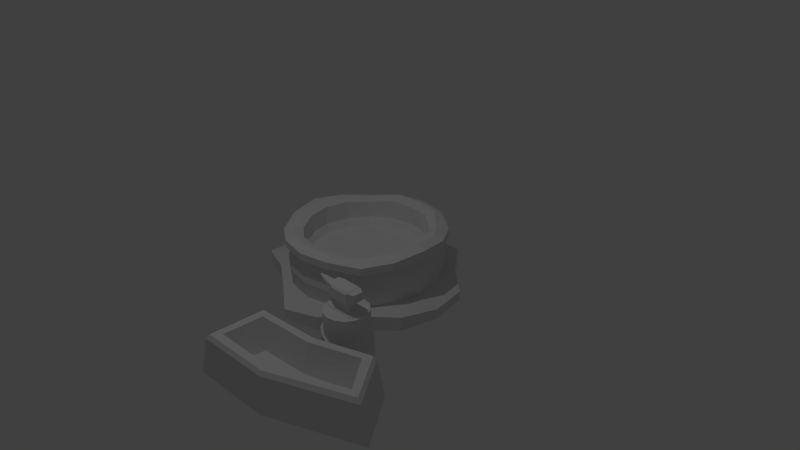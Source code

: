 # Source: forge2.blend  (saved by Blender 2.75.0; exported with 4.5.12 LTS)
import bpy
from mathutils import Matrix  # noqa: F401  (used for matrix-valued properties, if any)

bpy.ops.wm.read_factory_settings(use_empty=True)
scene = bpy.context.scene
scene.name = 'Scene'

# ---- collections
col_collection_1 = bpy.data.collections.new('Collection 1'); scene.collection.children.link(col_collection_1)

# ---- materials (node trees are filled in below, after node groups)
mat_forge_mat = bpy.data.materials.new('forge-mat')
mat_forge_mat.alpha_threshold = 0.0
mat_forge_mat.use_transparent_shadow = False
mat_forge_mat.roughness = 0.5
mat_forge_mat.line_color = (0.0, 0.0, 0.0, 1.0)

# ---- material node trees

# ---- world
world_world = bpy.data.worlds.new('World'); scene.world = world_world
world_world.color = (0.05088, 0.05088, 0.05088)
world_world.use_sun_shadow = False
world_world.sun_shadow_jitter_overblur = 0.0
world_world.cycles.sampling_method = 'MANUAL'
world_world.cycles.sample_map_resolution = 256

# ---- cameras
cam_camera = bpy.data.cameras.new('Camera')
cam_camera.clip_end = 100.0
cam_camera.lens = 35.0
cam_camera.sensor_width = 32.0
cam_camera.sensor_height = 18.0
cam_camera.ortho_scale = 7.314
cam_camera.dof.focus_distance = 0.0
cam_camera.dof.aperture_fstop = 128.0

# ---- lights
light_lamp = bpy.data.lights.new('Lamp', 'POINT')
light_lamp.transmission_factor = 0.0
light_lamp.cutoff_distance = 30.0
light_lamp.energy = 100.0
light_lamp.shadow_buffer_clip_start = 1.001
light_lamp.shadow_soft_size = 0.1
light_lamp.shadow_maximum_resolution = 0.006
light_lamp.use_absolute_resolution = True
light_lamp.cycles.use_multiple_importance_sampling = False

# ---- meshes
me_cube_005 = bpy.data.meshes.new('Cube.005')
me_cube_005.from_pydata([(-1.028, 0.425, -0.336), (-1.028, 0.425, 0.2983), (-1.028, 0.425, 0.2983), (-0.7851, 0.7881, -0.336), (-0.7851, 0.7881, 0.2526), (-0.7851, 0.7881, 0.2526), (-0.422, 1.031, -0.336), (-0.422, 1.031, 0.2983), (-0.422, 1.031, 0.2983), (-1.019, 0.4465, -0.01882), (-0.8248, 0.8278, -0.01882), (-0.4435, 1.083, -0.01882), (-1.118, 0.4623, 0.3592), (-0.8541, 0.8571, 0.3135), (-0.4593, 1.121, 0.3592), (-1.118, 0.4623, 0.4677), (-0.8541, 0.8571, 0.422), (-0.4593, 1.121, 0.4677), (-0.8328, 0.3484, 0.4677), (-0.8328, 0.3484, 0.4677), (-0.6683, 0.6366, 0.422), (-0.6683, 0.6366, 0.422), (-0.3454, 0.8755, 0.4677), (-0.3454, 0.8755, 0.4677), (-0.7753, 0.3245, 0.06732), (-0.7753, 0.3245, 0.06732), (-0.5995, 0.6025, 0.06732), (-0.5995, 0.6025, 0.06732), (-0.3216, 0.7882, 0.06732), (-0.3216, 0.7882, 0.06732), (-0.3506, 0.8584, 0.1754), (-0.6532, 0.6562, 0.1754), (-0.8455, 0.3536, 0.1754), (-0.9803, 0.4053, 0.519), (-0.724, 0.7319, 0.4733), (-0.4024, 1.013, 0.519), (0.006315, 1.116, -0.336), (0.006315, 1.116, 0.2983), (0.006315, 1.116, 0.2983), (1.04, 0.425, -0.336), (1.04, 0.425, 0.2983), (1.04, 0.425, 0.2983), (0.7978, 0.7881, -0.336), (0.7978, 0.7881, 0.2526), (0.7978, 0.7881, 0.2526), (0.4346, 1.031, -0.336), (0.4346, 1.031, 0.2983), (0.4346, 1.031, 0.2983), (0.006315, 1.172, -0.01882), (1.032, 0.4465, -0.01882), (0.8375, 0.8278, -0.01882), (0.4561, 1.083, -0.01882), (0.006315, 1.213, 0.3592), (1.131, 0.4623, 0.3592), (0.8667, 0.8571, 0.3135), (0.472, 1.121, 0.3592), (0.006315, 1.213, 0.4677), (1.131, 0.4623, 0.4677), (0.8667, 0.8571, 0.422), (0.472, 1.121, 0.4677), (0.006315, 0.9157, 0.4677), (0.006315, 0.9157, 0.4677), (0.8455, 0.3484, 0.4677), (0.8455, 0.3484, 0.4677), (0.681, 0.6366, 0.422), (0.681, 0.6366, 0.422), (0.358, 0.8755, 0.4677), (0.358, 0.8755, 0.4677), (0.006315, 0.8534, 0.06732), (0.006315, 0.8534, 0.06732), (0.7879, 0.3245, 0.06732), (0.7879, 0.3245, 0.06732), (0.6121, 0.6025, 0.06732), (0.6121, 0.6025, 0.06732), (0.3342, 0.7882, 0.06732), (0.3342, 0.7882, 0.06732), (0.006315, 0.9294, 0.1754), (0.3633, 0.8584, 0.1754), (0.6659, 0.6562, 0.1754), (0.8581, 0.3536, 0.1754), (0.006315, 1.065, 0.519), (0.993, 0.4053, 0.519), (0.7366, 0.7319, 0.4733), (0.415, 1.013, 0.519), (-1.113, -0.003341, -0.336), (-1.113, -0.003341, 0.2983), (-1.113, -0.003341, 0.2983), (-1.028, -0.4317, -0.336), (-1.028, -0.4317, 0.2983), (-1.028, -0.4317, 0.2983), (-0.7851, -0.7948, -0.336), (-0.7851, -0.7948, 0.2526), (-0.7851, -0.7948, 0.2526), (-0.422, -1.037, -0.336), (-0.422, -1.037, 0.2983), (-0.422, -1.037, 0.2983), (-1.169, -0.003341, -0.01882), (-1.019, -0.4532, -0.01882), (-0.8248, -0.8345, -0.01882), (-0.4435, -1.089, -0.01882), (-1.211, -0.003341, 0.3592), (-1.118, -0.469, 0.3592), (-0.8541, -0.8638, 0.3135), (-0.4593, -1.128, 0.3592), (-1.211, -0.003341, 0.5134), (-1.118, -0.469, 0.4677), (-0.8541, -0.8638, 0.422), (-0.4593, -1.128, 0.4677), (-0.9127, -0.003341, 0.4677), (-0.9127, -0.003341, 0.4677), (-0.8328, -0.355, 0.4677), (-0.8328, -0.355, 0.4677), (-0.6683, -0.6433, 0.422), (-0.6683, -0.6433, 0.422), (-0.3454, -0.8822, 0.4677), (-0.3454, -0.8822, 0.4677), (-0.8505, -0.003341, 0.06732), (-0.8505, -0.003341, 0.06732), (-0.7753, -0.3312, 0.06732), (-0.7753, -0.3312, 0.06732), (-0.5995, -0.6092, 0.06732), (-0.5995, -0.6092, 0.06732), (-0.3216, -0.7949, 0.06732), (-0.3216, -0.7949, 0.06732), (-0.3506, -0.8651, 0.1754), (-0.6532, -0.6629, 0.1754), (-0.8455, -0.3603, 0.1754), (-0.9264, -0.003341, 0.1754), (-1.062, -0.003341, 0.5647), (-0.9803, -0.412, 0.519), (-0.724, -0.7386, 0.4733), (-0.4024, -1.02, 0.519), (0.006315, -1.123, -0.336), (0.006315, -1.123, 0.2983), (0.006315, -1.123, 0.2983), (1.126, -0.003341, -0.336), (1.126, -0.003341, 0.2983), (1.126, -0.003341, 0.2983), (1.04, -0.4317, -0.336), (1.04, -0.4317, 0.2983), (1.04, -0.4317, 0.2983), (0.7978, -0.7948, -0.336), (0.7978, -0.7948, 0.2526), (0.7978, -0.7948, 0.2526), (0.4346, -1.037, -0.336), (0.4346, -1.037, 0.2983), (0.4346, -1.037, 0.2983), (0.006315, -1.179, -0.01882), (1.182, -0.003341, -0.01882), (1.032, -0.4532, -0.01882), (0.8375, -0.8345, -0.01882), (0.4561, -1.089, -0.01882), (0.006315, -1.22, 0.3592), (1.223, -0.003341, 0.3592), (1.131, -0.469, 0.3592), (0.8667, -0.8638, 0.3135), (0.472, -1.128, 0.3592), (0.006315, -1.22, 0.4677), (1.223, -0.003341, 0.5134), (1.131, -0.469, 0.4677), (0.8667, -0.8638, 0.422), (0.472, -1.128, 0.4677), (0.006315, -0.9224, 0.4677), (0.006315, -0.9224, 0.4677), (0.9253, -0.003341, 0.4677), (0.9253, -0.003341, 0.4677), (0.8455, -0.355, 0.4677), (0.8455, -0.355, 0.4677), (0.681, -0.6433, 0.422), (0.681, -0.6433, 0.422), (0.358, -0.8822, 0.4677), (0.358, -0.8822, 0.4677), (0.006315, -0.8601, 0.06732), (0.006315, -0.8601, 0.06732), (0.8631, -0.003341, 0.06732), (0.8631, -0.003341, 0.06732), (0.7879, -0.3312, 0.06732), (0.7879, -0.3312, 0.06732), (0.6121, -0.6092, 0.06732), (0.6121, -0.6092, 0.06732), (0.3342, -0.7949, 0.06732), (0.3342, -0.7949, 0.06732), (0.006315, -0.9361, 0.1754), (0.3633, -0.8651, 0.1754), (0.6659, -0.6629, 0.1754), (0.8581, -0.3603, 0.1754), (0.9391, -0.003341, 0.1754), (0.006315, -1.071, 0.519), (1.074, -0.003341, 0.5647), (0.993, -0.412, 0.519), (0.7366, -0.7386, 0.4733), (0.415, -1.02, 0.519), (0.006315, -0.003341, -0.01583), (-0.01196, 1.492, -0.4393), (-0.01196, 1.492, -0.2847), (0.5691, 1.376, -0.4393), (0.5691, 1.376, -0.2265), (0.9423, 0.9166, -0.4393), (0.9423, 0.9166, -0.2265), (1.391, 0.5543, -0.4393), (1.391, 0.5543, -0.2919), (1.506, -0.02675, -0.4393), (1.506, -0.02675, -0.2919), (1.391, -0.6078, -0.4393), (1.391, -0.6078, -0.2265), (1.007, -0.9593, -0.4393), (1.007, -0.9593, -0.2265), (0.5691, -1.43, -0.4393), (0.5691, -1.43, -0.2265), (-0.01196, -1.545, -0.4393), (-0.01196, -1.545, -0.304), (-0.4519, -1.234, -0.4393), (-0.4519, -1.234, -0.304), (-0.9445, -0.905, -0.4393), (-0.9445, -0.905, -0.2265), (-1.523, -0.6838, -0.4393), (-1.523, -0.6838, -0.2752), (-1.53, -0.02675, -0.4393), (-1.53, -0.02675, -0.2752), (-1.415, 0.5543, -0.4393), (-1.415, 0.5543, -0.2752), (-0.9662, 0.8841, -0.4393), (-0.9662, 0.8841, -0.2265), (-0.8209, 1.365, -0.4393), (-0.8209, 1.365, -0.2847)], [], [(96, 85, 1), (96, 1, 9), (9, 1, 4), (9, 4, 10), (11, 7, 37), (11, 37, 48), (10, 4, 7), (10, 7, 11), (3, 10, 11), (3, 11, 6), (6, 11, 48), (6, 48, 36), (0, 9, 10), (0, 10, 3), (9, 0, 84), (9, 84, 96), (8, 5, 13), (8, 13, 14), (2, 86, 100), (2, 100, 12), (38, 8, 14), (38, 14, 52), (5, 2, 12), (5, 12, 13), (52, 14, 17), (52, 17, 56), (13, 12, 15), (13, 15, 16), (14, 13, 16), (14, 16, 17), (12, 100, 104), (12, 104, 15), (128, 33, 15), (128, 15, 104), (33, 34, 16), (33, 16, 15), (34, 35, 17), (34, 17, 16), (35, 80, 56), (35, 56, 17), (68, 28, 192), (28, 26, 24), (24, 116, 192), (28, 24, 192), (76, 30, 29), (76, 29, 69), (31, 32, 25), (31, 25, 27), (30, 31, 27), (30, 27, 29), (32, 127, 117), (32, 117, 25), (18, 108, 127), (18, 127, 32), (22, 20, 31), (22, 31, 30), (20, 18, 32), (20, 32, 31), (60, 22, 30), (60, 30, 76), (23, 61, 80), (23, 80, 35), (21, 23, 35), (21, 35, 34), (19, 21, 34), (19, 34, 33), (109, 19, 33), (109, 33, 128), (148, 49, 40), (148, 40, 136), (49, 50, 43), (49, 43, 40), (51, 48, 37), (51, 37, 46), (50, 51, 46), (50, 46, 43), (42, 45, 51), (42, 51, 50), (45, 36, 48), (45, 48, 51), (39, 42, 50), (39, 50, 49), (135, 39, 49), (135, 49, 148), (47, 55, 54), (47, 54, 44), (41, 53, 153), (41, 153, 137), (38, 52, 55), (38, 55, 47), (44, 54, 53), (44, 53, 41), (52, 56, 59), (52, 59, 55), (54, 58, 57), (54, 57, 53), (55, 59, 58), (55, 58, 54), (53, 57, 158), (53, 158, 153), (188, 158, 57), (188, 57, 81), (81, 57, 58), (81, 58, 82), (82, 58, 59), (82, 59, 83), (83, 59, 56), (83, 56, 80), (68, 192, 74), (192, 174, 70), (70, 72, 74), (192, 70, 74), (76, 69, 75), (76, 75, 77), (78, 73, 71), (78, 71, 79), (77, 75, 73), (77, 73, 78), (79, 71, 175), (79, 175, 186), (62, 79, 186), (62, 186, 164), (66, 77, 78), (66, 78, 64), (64, 78, 79), (64, 79, 62), (60, 76, 77), (60, 77, 66), (67, 83, 80), (67, 80, 61), (65, 82, 83), (65, 83, 67), (63, 81, 82), (63, 82, 65), (165, 188, 81), (165, 81, 63), (96, 97, 88), (96, 88, 85), (97, 98, 91), (97, 91, 88), (99, 147, 133), (99, 133, 94), (98, 99, 94), (98, 94, 91), (90, 93, 99), (90, 99, 98), (93, 132, 147), (93, 147, 99), (87, 90, 98), (87, 98, 97), (84, 87, 97), (84, 97, 96), (95, 103, 102), (95, 102, 92), (89, 101, 100), (89, 100, 86), (134, 152, 103), (134, 103, 95), (92, 102, 101), (92, 101, 89), (152, 157, 107), (152, 107, 103), (102, 106, 105), (102, 105, 101), (103, 107, 106), (103, 106, 102), (101, 105, 104), (101, 104, 100), (128, 104, 105), (128, 105, 129), (129, 105, 106), (129, 106, 130), (130, 106, 107), (130, 107, 131), (131, 107, 157), (131, 157, 187), (172, 192, 122), (192, 116, 118), (118, 120, 122), (192, 118, 122), (182, 173, 123), (182, 123, 124), (125, 121, 119), (125, 119, 126), (124, 123, 121), (124, 121, 125), (126, 119, 117), (126, 117, 127), (110, 126, 127), (110, 127, 108), (114, 124, 125), (114, 125, 112), (112, 125, 126), (112, 126, 110), (162, 182, 124), (162, 124, 114), (115, 131, 187), (115, 187, 163), (113, 130, 131), (113, 131, 115), (111, 129, 130), (111, 130, 113), (109, 128, 129), (109, 129, 111), (148, 136, 139), (148, 139, 149), (149, 139, 142), (149, 142, 150), (151, 145, 133), (151, 133, 147), (150, 142, 145), (150, 145, 151), (141, 150, 151), (141, 151, 144), (144, 151, 147), (144, 147, 132), (138, 149, 150), (138, 150, 141), (135, 148, 149), (135, 149, 138), (146, 143, 155), (146, 155, 156), (140, 137, 153), (140, 153, 154), (134, 146, 156), (134, 156, 152), (143, 140, 154), (143, 154, 155), (152, 156, 161), (152, 161, 157), (155, 154, 159), (155, 159, 160), (156, 155, 160), (156, 160, 161), (154, 153, 158), (154, 158, 159), (188, 189, 159), (188, 159, 158), (189, 190, 160), (189, 160, 159), (190, 191, 161), (190, 161, 160), (191, 187, 157), (191, 157, 161), (172, 180, 192), (180, 178, 176), (176, 174, 192), (180, 176, 192), (182, 183, 181), (182, 181, 173), (184, 185, 177), (184, 177, 179), (183, 184, 179), (183, 179, 181), (185, 186, 175), (185, 175, 177), (166, 164, 186), (166, 186, 185), (170, 168, 184), (170, 184, 183), (168, 166, 185), (168, 185, 184), (162, 170, 183), (162, 183, 182), (171, 163, 187), (171, 187, 191), (169, 171, 191), (169, 191, 190), (167, 169, 190), (167, 190, 189), (165, 167, 189), (165, 189, 188), (193, 194, 196), (193, 196, 195), (195, 196, 198), (195, 198, 197), (197, 198, 200), (197, 200, 199), (199, 200, 202), (199, 202, 201), (201, 202, 204), (201, 204, 203), (203, 204, 206), (203, 206, 205), (205, 206, 208), (205, 208, 207), (207, 208, 210), (207, 210, 209), (209, 210, 212), (209, 212, 211), (211, 212, 214), (211, 214, 213), (213, 214, 216), (213, 216, 215), (215, 216, 218), (215, 218, 217), (217, 218, 220), (217, 220, 219), (219, 220, 222), (219, 222, 221), (222, 220, 214), (220, 218, 216), (220, 216, 214), (223, 224, 194), (223, 194, 193), (221, 222, 224), (221, 224, 223), (196, 194, 198), (194, 224, 222), (194, 222, 198), (206, 212, 210), (206, 210, 208), (198, 222, 214), (198, 214, 212), (200, 198, 202), (198, 206, 204), (198, 204, 202), (206, 198, 212)])
_uv = me_cube_005.uv_layers.new(name='UVMap')
_uv.uv.foreach_set('vector', [0.0955, 0.5818, 0.166, 0.5851, 0.1647, 0.6808, 0.0955, 0.5818, 0.1647, 0.6808, 0.09514, 0.6855, 0.09514, 0.6855, 0.1647, 0.6808, 0.1542, 0.7767, 0.09514, 0.6855, 0.1542, 0.7767, 0.09424, 0.777, 0.09488, 0.873, 0.1642, 0.8727, 0.166, 0.9686, 0.09488, 0.873, 0.166, 0.9686, 0.09537, 0.9724, 0.09424, 0.777, 0.1542, 0.7767, 0.1642, 0.8727, 0.09424, 0.777, 0.1642, 0.8727, 0.09488, 0.873, 0.02571, 0.7758, 0.09424, 0.777, 0.09488, 0.873, 0.02571, 0.7758, 0.09488, 0.873, 0.02464, 0.8721, 0.02464, 0.8721, 0.09488, 0.873, 0.09537, 0.9724, 0.02464, 0.8721, 0.09537, 0.9724, 0.02304, 0.9695, 0.02584, 0.6804, 0.09514, 0.6855, 0.09424, 0.777, 0.02584, 0.6804, 0.09424, 0.777, 0.02571, 0.7758, 0.09514, 0.6855, 0.02584, 0.6804, 0.02503, 0.5848, 0.09514, 0.6855, 0.02503, 0.5848, 0.0955, 0.5818, 0.3215, 0.4861, 0.2253, 0.4997, 0.2241, 0.476, 0.3215, 0.4861, 0.2241, 0.476, 0.3182, 0.461, 0.1279, 0.4962, 0.02718, 0.4955, 0.02325, 0.4683, 0.1279, 0.4962, 0.02325, 0.4683, 0.128, 0.471, 0.418, 0.4699, 0.3215, 0.4861, 0.3182, 0.461, 0.418, 0.4699, 0.3182, 0.461, 0.418, 0.4442, 0.2253, 0.4997, 0.1279, 0.4962, 0.128, 0.471, 0.2253, 0.4997, 0.128, 0.471, 0.2241, 0.476, 0.418, 0.4442, 0.3182, 0.461, 0.3155, 0.4391, 0.418, 0.4442, 0.3155, 0.4391, 0.4134, 0.4196, 0.2241, 0.476, 0.128, 0.471, 0.1276, 0.4483, 0.2241, 0.476, 0.1276, 0.4483, 0.2229, 0.4534, 0.3182, 0.461, 0.2241, 0.476, 0.2229, 0.4534, 0.3182, 0.461, 0.2229, 0.4534, 0.3155, 0.4391, 0.128, 0.471, 0.02325, 0.4683, 0.02546, 0.4311, 0.128, 0.471, 0.02546, 0.4311, 0.1276, 0.4483, 0.03783, 0.3968, 0.13, 0.4161, 0.1276, 0.4483, 0.03783, 0.3968, 0.1276, 0.4483, 0.02546, 0.4311, 0.13, 0.4161, 0.2219, 0.4119, 0.2229, 0.4534, 0.13, 0.4161, 0.2229, 0.4534, 0.1276, 0.4483, 0.2219, 0.4119, 0.3141, 0.413, 0.3155, 0.4391, 0.2219, 0.4119, 0.3155, 0.4391, 0.2229, 0.4534, 0.3141, 0.413, 0.3991, 0.3864, 0.4134, 0.4196, 0.3141, 0.413, 0.4134, 0.4196, 0.3155, 0.4391, 0.5797, 0.5224, 0.5291, 0.5125, 0.5797, 0.3897, 0.5291, 0.5125, 0.4862, 0.484, 0.4589, 0.4412, 0.4589, 0.4412, 0.447, 0.3907, 0.5797, 0.3897, 0.5291, 0.5125, 0.4589, 0.4412, 0.5797, 0.3897, 0.2205, 0.5752, 0.2829, 0.5659, 0.2851, 0.5885, 0.2205, 0.5752, 0.2851, 0.5885, 0.2268, 0.5982, 0.3441, 0.5635, 0.4047, 0.5666, 0.4024, 0.5893, 0.3441, 0.5635, 0.4024, 0.5893, 0.3442, 0.5869, 0.2829, 0.5659, 0.3441, 0.5635, 0.3442, 0.5869, 0.2829, 0.5659, 0.3442, 0.5869, 0.2851, 0.5885, 0.4047, 0.5666, 0.4681, 0.5756, 0.4615, 0.5987, 0.4047, 0.5666, 0.4615, 0.5987, 0.4024, 0.5893, 0.4091, 0.5155, 0.474, 0.5226, 0.4681, 0.5756, 0.4091, 0.5155, 0.4681, 0.5756, 0.4047, 0.5666, 0.2759, 0.5155, 0.3485, 0.5198, 0.3441, 0.5635, 0.2759, 0.5155, 0.3441, 0.5635, 0.2829, 0.5659, 0.3485, 0.5198, 0.4091, 0.5155, 0.4047, 0.5666, 0.3485, 0.5198, 0.4047, 0.5666, 0.3441, 0.5635, 0.2138, 0.5239, 0.2759, 0.5155, 0.2829, 0.5659, 0.2138, 0.5239, 0.2829, 0.5659, 0.2205, 0.5752, 0.3076, 0.3796, 0.384, 0.3538, 0.3991, 0.3864, 0.3076, 0.3796, 0.3991, 0.3864, 0.3141, 0.413, 0.2141, 0.3856, 0.3076, 0.3796, 0.3141, 0.413, 0.2141, 0.3856, 0.3141, 0.413, 0.2219, 0.4119, 0.1366, 0.3799, 0.2141, 0.3856, 0.2219, 0.4119, 0.1366, 0.3799, 0.2219, 0.4119, 0.13, 0.4161, 0.05534, 0.3593, 0.1366, 0.3799, 0.13, 0.4161, 0.05534, 0.3593, 0.13, 0.4161, 0.03783, 0.3968, 0.0955, 0.5818, 0.09514, 0.6855, 0.1647, 0.6808, 0.0955, 0.5818, 0.1647, 0.6808, 0.166, 0.5851, 0.09514, 0.6855, 0.09424, 0.777, 0.1542, 0.7767, 0.09514, 0.6855, 0.1542, 0.7767, 0.1647, 0.6808, 0.09488, 0.873, 0.09537, 0.9724, 0.166, 0.9686, 0.09488, 0.873, 0.166, 0.9686, 0.1642, 0.8727, 0.09424, 0.777, 0.09488, 0.873, 0.1642, 0.8727, 0.09424, 0.777, 0.1642, 0.8727, 0.1542, 0.7767, 0.02571, 0.7758, 0.02464, 0.8721, 0.09488, 0.873, 0.02571, 0.7758, 0.09488, 0.873, 0.09424, 0.777, 0.02464, 0.8721, 0.02304, 0.9695, 0.09537, 0.9724, 0.02464, 0.8721, 0.09537, 0.9724, 0.09488, 0.873, 0.02584, 0.6804, 0.02571, 0.7758, 0.09424, 0.777, 0.02584, 0.6804, 0.09424, 0.777, 0.09514, 0.6855, 0.02503, 0.5848, 0.02584, 0.6804, 0.09514, 0.6855, 0.02503, 0.5848, 0.09514, 0.6855, 0.0955, 0.5818, 0.3215, 0.4861, 0.3182, 0.461, 0.2241, 0.476, 0.3215, 0.4861, 0.2241, 0.476, 0.2253, 0.4997, 0.1279, 0.4962, 0.128, 0.471, 0.02325, 0.4683, 0.1279, 0.4962, 0.02325, 0.4683, 0.02718, 0.4955, 0.418, 0.4699, 0.418, 0.4442, 0.3182, 0.461, 0.418, 0.4699, 0.3182, 0.461, 0.3215, 0.4861, 0.2253, 0.4997, 0.2241, 0.476, 0.128, 0.471, 0.2253, 0.4997, 0.128, 0.471, 0.1279, 0.4962, 0.418, 0.4442, 0.4134, 0.4196, 0.3155, 0.4391, 0.418, 0.4442, 0.3155, 0.4391, 0.3182, 0.461, 0.2241, 0.476, 0.2229, 0.4534, 0.1276, 0.4483, 0.2241, 0.476, 0.1276, 0.4483, 0.128, 0.471, 0.3182, 0.461, 0.3155, 0.4391, 0.2229, 0.4534, 0.3182, 0.461, 0.2229, 0.4534, 0.2241, 0.476, 0.128, 0.471, 0.1276, 0.4483, 0.02546, 0.4311, 0.128, 0.471, 0.02546, 0.4311, 0.02325, 0.4683, 0.03783, 0.3968, 0.02546, 0.4311, 0.1276, 0.4483, 0.03783, 0.3968, 0.1276, 0.4483, 0.13, 0.4161, 0.13, 0.4161, 0.1276, 0.4483, 0.2229, 0.4534, 0.13, 0.4161, 0.2229, 0.4534, 0.2219, 0.4119, 0.2219, 0.4119, 0.2229, 0.4534, 0.3155, 0.4391, 0.2219, 0.4119, 0.3155, 0.4391, 0.3141, 0.413, 0.3141, 0.413, 0.3155, 0.4391, 0.4134, 0.4196, 0.3141, 0.413, 0.4134, 0.4196, 0.3991, 0.3864, 0.5797, 0.5224, 0.5797, 0.3897, 0.5291, 0.5125, 0.5797, 0.3897, 0.447, 0.3907, 0.4589, 0.4412, 0.4589, 0.4412, 0.4862, 0.484, 0.5291, 0.5125, 0.5797, 0.3897, 0.4589, 0.4412, 0.5291, 0.5125, 0.2205, 0.5752, 0.2268, 0.5982, 0.2851, 0.5885, 0.2205, 0.5752, 0.2851, 0.5885, 0.2829, 0.5659, 0.3441, 0.5635, 0.3442, 0.5869, 0.4024, 0.5893, 0.3441, 0.5635, 0.4024, 0.5893, 0.4047, 0.5666, 0.2829, 0.5659, 0.2851, 0.5885, 0.3442, 0.5869, 0.2829, 0.5659, 0.3442, 0.5869, 0.3441, 0.5635, 0.4047, 0.5666, 0.4024, 0.5893, 0.4615, 0.5987, 0.4047, 0.5666, 0.4615, 0.5987, 0.4681, 0.5756, 0.4091, 0.5155, 0.4047, 0.5666, 0.4681, 0.5756, 0.4091, 0.5155, 0.4681, 0.5756, 0.474, 0.5226, 0.2759, 0.5155, 0.2829, 0.5659, 0.3441, 0.5635, 0.2759, 0.5155, 0.3441, 0.5635, 0.3485, 0.5198, 0.3485, 0.5198, 0.3441, 0.5635, 0.4047, 0.5666, 0.3485, 0.5198, 0.4047, 0.5666, 0.4091, 0.5155, 0.2138, 0.5239, 0.2205, 0.5752, 0.2829, 0.5659, 0.2138, 0.5239, 0.2829, 0.5659, 0.2759, 0.5155, 0.3076, 0.3796, 0.3141, 0.413, 0.3991, 0.3864, 0.3076, 0.3796, 0.3991, 0.3864, 0.384, 0.3538, 0.2141, 0.3856, 0.2219, 0.4119, 0.3141, 0.413, 0.2141, 0.3856, 0.3141, 0.413, 0.3076, 0.3796, 0.1366, 0.3799, 0.13, 0.4161, 0.2219, 0.4119, 0.1366, 0.3799, 0.2219, 0.4119, 0.2141, 0.3856, 0.05534, 0.3593, 0.03783, 0.3968, 0.13, 0.4161, 0.05534, 0.3593, 0.13, 0.4161, 0.1366, 0.3799, 0.0955, 0.5818, 0.09514, 0.6855, 0.1647, 0.6808, 0.0955, 0.5818, 0.1647, 0.6808, 0.166, 0.5851, 0.09514, 0.6855, 0.09424, 0.777, 0.1542, 0.7767, 0.09514, 0.6855, 0.1542, 0.7767, 0.1647, 0.6808, 0.09488, 0.873, 0.09537, 0.9724, 0.166, 0.9686, 0.09488, 0.873, 0.166, 0.9686, 0.1642, 0.8727, 0.09424, 0.777, 0.09488, 0.873, 0.1642, 0.8727, 0.09424, 0.777, 0.1642, 0.8727, 0.1542, 0.7767, 0.02571, 0.7758, 0.02464, 0.8721, 0.09488, 0.873, 0.02571, 0.7758, 0.09488, 0.873, 0.09424, 0.777, 0.02464, 0.8721, 0.02304, 0.9695, 0.09537, 0.9724, 0.02464, 0.8721, 0.09537, 0.9724, 0.09488, 0.873, 0.02584, 0.6804, 0.02571, 0.7758, 0.09424, 0.777, 0.02584, 0.6804, 0.09424, 0.777, 0.09514, 0.6855, 0.02503, 0.5848, 0.02584, 0.6804, 0.09514, 0.6855, 0.02503, 0.5848, 0.09514, 0.6855, 0.0955, 0.5818, 0.3215, 0.4861, 0.3182, 0.461, 0.2241, 0.476, 0.3215, 0.4861, 0.2241, 0.476, 0.2253, 0.4997, 0.1279, 0.4962, 0.128, 0.471, 0.02325, 0.4683, 0.1279, 0.4962, 0.02325, 0.4683, 0.02718, 0.4955, 0.418, 0.4699, 0.418, 0.4442, 0.3182, 0.461, 0.418, 0.4699, 0.3182, 0.461, 0.3215, 0.4861, 0.2253, 0.4997, 0.2241, 0.476, 0.128, 0.471, 0.2253, 0.4997, 0.128, 0.471, 0.1279, 0.4962, 0.418, 0.4442, 0.4134, 0.4196, 0.3155, 0.4391, 0.418, 0.4442, 0.3155, 0.4391, 0.3182, 0.461, 0.2241, 0.476, 0.2229, 0.4534, 0.1276, 0.4483, 0.2241, 0.476, 0.1276, 0.4483, 0.128, 0.471, 0.3182, 0.461, 0.3155, 0.4391, 0.2229, 0.4534, 0.3182, 0.461, 0.2229, 0.4534, 0.2241, 0.476, 0.128, 0.471, 0.1276, 0.4483, 0.02546, 0.4311, 0.128, 0.471, 0.02546, 0.4311, 0.02325, 0.4683, 0.03783, 0.3968, 0.02546, 0.4311, 0.1276, 0.4483, 0.03783, 0.3968, 0.1276, 0.4483, 0.13, 0.4161, 0.13, 0.4161, 0.1276, 0.4483, 0.2229, 0.4534, 0.13, 0.4161, 0.2229, 0.4534, 0.2219, 0.4119, 0.2219, 0.4119, 0.2229, 0.4534, 0.3155, 0.4391, 0.2219, 0.4119, 0.3155, 0.4391, 0.3141, 0.413, 0.3141, 0.413, 0.3155, 0.4391, 0.4134, 0.4196, 0.3141, 0.413, 0.4134, 0.4196, 0.3991, 0.3864, 0.5797, 0.5224, 0.5797, 0.3897, 0.5291, 0.5125, 0.5797, 0.3897, 0.447, 0.3907, 0.4589, 0.4412, 0.4589, 0.4412, 0.4862, 0.484, 0.5291, 0.5125, 0.5797, 0.3897, 0.4589, 0.4412, 0.5291, 0.5125, 0.2205, 0.5752, 0.2268, 0.5982, 0.2851, 0.5885, 0.2205, 0.5752, 0.2851, 0.5885, 0.2829, 0.5659, 0.3441, 0.5635, 0.3442, 0.5869, 0.4024, 0.5893, 0.3441, 0.5635, 0.4024, 0.5893, 0.4047, 0.5666, 0.2829, 0.5659, 0.2851, 0.5885, 0.3442, 0.5869, 0.2829, 0.5659, 0.3442, 0.5869, 0.3441, 0.5635, 0.4047, 0.5666, 0.4024, 0.5893, 0.4615, 0.5987, 0.4047, 0.5666, 0.4615, 0.5987, 0.4681, 0.5756, 0.4091, 0.5155, 0.4047, 0.5666, 0.4681, 0.5756, 0.4091, 0.5155, 0.4681, 0.5756, 0.474, 0.5226, 0.2759, 0.5155, 0.2829, 0.5659, 0.3441, 0.5635, 0.2759, 0.5155, 0.3441, 0.5635, 0.3485, 0.5198, 0.3485, 0.5198, 0.3441, 0.5635, 0.4047, 0.5666, 0.3485, 0.5198, 0.4047, 0.5666, 0.4091, 0.5155, 0.2138, 0.5239, 0.2205, 0.5752, 0.2829, 0.5659, 0.2138, 0.5239, 0.2829, 0.5659, 0.2759, 0.5155, 0.3076, 0.3796, 0.3141, 0.413, 0.3991, 0.3864, 0.3076, 0.3796, 0.3991, 0.3864, 0.384, 0.3538, 0.2141, 0.3856, 0.2219, 0.4119, 0.3141, 0.413, 0.2141, 0.3856, 0.3141, 0.413, 0.3076, 0.3796, 0.1366, 0.3799, 0.13, 0.4161, 0.2219, 0.4119, 0.1366, 0.3799, 0.2219, 0.4119, 0.2141, 0.3856, 0.05534, 0.3593, 0.03783, 0.3968, 0.13, 0.4161, 0.05534, 0.3593, 0.13, 0.4161, 0.1366, 0.3799, 0.0955, 0.5818, 0.166, 0.5851, 0.1647, 0.6808, 0.0955, 0.5818, 0.1647, 0.6808, 0.09514, 0.6855, 0.09514, 0.6855, 0.1647, 0.6808, 0.1542, 0.7767, 0.09514, 0.6855, 0.1542, 0.7767, 0.09424, 0.777, 0.09488, 0.873, 0.1642, 0.8727, 0.166, 0.9686, 0.09488, 0.873, 0.166, 0.9686, 0.09537, 0.9724, 0.09424, 0.777, 0.1542, 0.7767, 0.1642, 0.8727, 0.09424, 0.777, 0.1642, 0.8727, 0.09488, 0.873, 0.02571, 0.7758, 0.09424, 0.777, 0.09488, 0.873, 0.02571, 0.7758, 0.09488, 0.873, 0.02464, 0.8721, 0.02464, 0.8721, 0.09488, 0.873, 0.09537, 0.9724, 0.02464, 0.8721, 0.09537, 0.9724, 0.02304, 0.9695, 0.02584, 0.6804, 0.09514, 0.6855, 0.09424, 0.777, 0.02584, 0.6804, 0.09424, 0.777, 0.02571, 0.7758, 0.02503, 0.5848, 0.0955, 0.5818, 0.09514, 0.6855, 0.02503, 0.5848, 0.09514, 0.6855, 0.02584, 0.6804, 0.3215, 0.4861, 0.2253, 0.4997, 0.2241, 0.476, 0.3215, 0.4861, 0.2241, 0.476, 0.3182, 0.461, 0.1279, 0.4962, 0.02718, 0.4955, 0.02325, 0.4683, 0.1279, 0.4962, 0.02325, 0.4683, 0.128, 0.471, 0.418, 0.4699, 0.3215, 0.4861, 0.3182, 0.461, 0.418, 0.4699, 0.3182, 0.461, 0.418, 0.4442, 0.2253, 0.4997, 0.1279, 0.4962, 0.128, 0.471, 0.2253, 0.4997, 0.128, 0.471, 0.2241, 0.476, 0.418, 0.4442, 0.3182, 0.461, 0.3155, 0.4391, 0.418, 0.4442, 0.3155, 0.4391, 0.4134, 0.4196, 0.2241, 0.476, 0.128, 0.471, 0.1276, 0.4483, 0.2241, 0.476, 0.1276, 0.4483, 0.2229, 0.4534, 0.3182, 0.461, 0.2241, 0.476, 0.2229, 0.4534, 0.3182, 0.461, 0.2229, 0.4534, 0.3155, 0.4391, 0.128, 0.471, 0.02325, 0.4683, 0.02546, 0.4311, 0.128, 0.471, 0.02546, 0.4311, 0.1276, 0.4483, 0.03783, 0.3968, 0.13, 0.4161, 0.1276, 0.4483, 0.03783, 0.3968, 0.1276, 0.4483, 0.02546, 0.4311, 0.13, 0.4161, 0.2219, 0.4119, 0.2229, 0.4534, 0.13, 0.4161, 0.2229, 0.4534, 0.1276, 0.4483, 0.2219, 0.4119, 0.3141, 0.413, 0.3155, 0.4391, 0.2219, 0.4119, 0.3155, 0.4391, 0.2229, 0.4534, 0.3141, 0.413, 0.3991, 0.3864, 0.4134, 0.4196, 0.3141, 0.413, 0.4134, 0.4196, 0.3155, 0.4391, 0.5797, 0.5224, 0.5291, 0.5125, 0.5797, 0.3897, 0.5291, 0.5125, 0.4862, 0.484, 0.4589, 0.4412, 0.4589, 0.4412, 0.447, 0.3907, 0.5797, 0.3897, 0.5291, 0.5125, 0.4589, 0.4412, 0.5797, 0.3897, 0.2205, 0.5752, 0.2829, 0.5659, 0.2851, 0.5885, 0.2205, 0.5752, 0.2851, 0.5885, 0.2268, 0.5982, 0.3441, 0.5635, 0.4047, 0.5666, 0.4024, 0.5893, 0.3441, 0.5635, 0.4024, 0.5893, 0.3442, 0.5869, 0.2829, 0.5659, 0.3441, 0.5635, 0.3442, 0.5869, 0.2829, 0.5659, 0.3442, 0.5869, 0.2851, 0.5885, 0.4047, 0.5666, 0.4681, 0.5756, 0.4615, 0.5987, 0.4047, 0.5666, 0.4615, 0.5987, 0.4024, 0.5893, 0.4091, 0.5155, 0.474, 0.5226, 0.4681, 0.5756, 0.4091, 0.5155, 0.4681, 0.5756, 0.4047, 0.5666, 0.2759, 0.5155, 0.3485, 0.5198, 0.3441, 0.5635, 0.2759, 0.5155, 0.3441, 0.5635, 0.2829, 0.5659, 0.3485, 0.5198, 0.4091, 0.5155, 0.4047, 0.5666, 0.3485, 0.5198, 0.4047, 0.5666, 0.3441, 0.5635, 0.2138, 0.5239, 0.2759, 0.5155, 0.2829, 0.5659, 0.2138, 0.5239, 0.2829, 0.5659, 0.2205, 0.5752, 0.3076, 0.3796, 0.384, 0.3538, 0.3991, 0.3864, 0.3076, 0.3796, 0.3991, 0.3864, 0.3141, 0.413, 0.2141, 0.3856, 0.3076, 0.3796, 0.3141, 0.413, 0.2141, 0.3856, 0.3141, 0.413, 0.2219, 0.4119, 0.1366, 0.3799, 0.2141, 0.3856, 0.2219, 0.4119, 0.1366, 0.3799, 0.2219, 0.4119, 0.13, 0.4161, 0.05534, 0.3593, 0.1366, 0.3799, 0.13, 0.4161, 0.05534, 0.3593, 0.13, 0.4161, 0.03783, 0.3968, 0.2626, 0.9448, 0.2752, 0.9303, 0.3315, 0.9563, 0.2626, 0.9448, 0.3315, 0.9563, 0.3247, 0.9807, 0.3247, 0.9807, 0.3315, 0.9563, 0.3984, 0.953, 0.3247, 0.9807, 0.3984, 0.953, 0.4003, 0.9815, 0.4003, 0.9815, 0.3984, 0.953, 0.4654, 0.9547, 0.4003, 0.9815, 0.4654, 0.9547, 0.471, 0.9707, 0.471, 0.9707, 0.4654, 0.9547, 0.5191, 0.921, 0.471, 0.9707, 0.5191, 0.921, 0.531, 0.9349, 0.531, 0.9349, 0.5191, 0.921, 0.5554, 0.8665, 0.531, 0.9349, 0.5554, 0.8665, 0.5803, 0.8765, 0.5803, 0.8765, 0.5554, 0.8665, 0.5543, 0.8047, 0.5803, 0.8765, 0.5543, 0.8047, 0.5845, 0.8042, 0.5845, 0.8042, 0.5543, 0.8047, 0.5507, 0.7253, 0.5845, 0.8042, 0.5507, 0.7253, 0.5778, 0.7153, 0.5778, 0.7153, 0.5507, 0.7253, 0.5207, 0.6709, 0.5778, 0.7153, 0.5207, 0.6709, 0.5298, 0.657, 0.5298, 0.657, 0.5207, 0.6709, 0.4569, 0.6547, 0.5298, 0.657, 0.4569, 0.6547, 0.4617, 0.6365, 0.4617, 0.6365, 0.4569, 0.6547, 0.3789, 0.6477, 0.4617, 0.6365, 0.3789, 0.6477, 0.3836, 0.6186, 0.3836, 0.6186, 0.3789, 0.6477, 0.3123, 0.6294, 0.3836, 0.6186, 0.3123, 0.6294, 0.3067, 0.6114, 0.3067, 0.6114, 0.3123, 0.6294, 0.2637, 0.6762, 0.3067, 0.6114, 0.2637, 0.6762, 0.2475, 0.6626, 0.2475, 0.6626, 0.2637, 0.6762, 0.2301, 0.7349, 0.2475, 0.6626, 0.2301, 0.7349, 0.2098, 0.7284, 0.2098, 0.7284, 0.2301, 0.7349, 0.2335, 0.8066, 0.2098, 0.7284, 0.2335, 0.8066, 0.2014, 0.8048, 0.2335, 0.8066, 0.2301, 0.7349, 0.3789, 0.6477, 0.2301, 0.7349, 0.2637, 0.6762, 0.3123, 0.6294, 0.2301, 0.7349, 0.3123, 0.6294, 0.3789, 0.6477, 0.2014, 0.8721, 0.2187, 0.8665, 0.2752, 0.9303, 0.2014, 0.8721, 0.2752, 0.9303, 0.2626, 0.9448, 0.2014, 0.8048, 0.2335, 0.8066, 0.2187, 0.8665, 0.2014, 0.8048, 0.2187, 0.8665, 0.2014, 0.8721, 0.3315, 0.9563, 0.2752, 0.9303, 0.3984, 0.953, 0.2752, 0.9303, 0.2187, 0.8665, 0.2335, 0.8066, 0.2752, 0.9303, 0.2335, 0.8066, 0.3984, 0.953, 0.5543, 0.8047, 0.4569, 0.6547, 0.5207, 0.6709, 0.5543, 0.8047, 0.5207, 0.6709, 0.5507, 0.7253, 0.3984, 0.953, 0.2335, 0.8066, 0.3789, 0.6477, 0.3984, 0.953, 0.3789, 0.6477, 0.4569, 0.6547, 0.4654, 0.9547, 0.3984, 0.953, 0.5191, 0.921, 0.3984, 0.953, 0.5543, 0.8047, 0.5554, 0.8665, 0.3984, 0.953, 0.5554, 0.8665, 0.5191, 0.921, 0.5543, 0.8047, 0.3984, 0.953, 0.4569, 0.6547])
me_cube_005.materials.append(mat_forge_mat)
me_cube_005.use_remesh_preserve_volume = False
me_cube_005.use_remesh_preserve_attributes = False
me_cube_005.use_mirror_vertex_groups = False
me_cube_005.update()
me_cube_002 = bpy.data.meshes.new('Cube.002')
me_cube_002.from_pydata([(0.1801, -0.1067, 0.4323), (0.1801, -0.1067, 0.4323), (0.1801, -0.1067, 0.4323), (0.1443, -0.06252, 0.398), (-0.111, -0.06252, 0.398), (-0.111, -0.06252, 0.398), (-0.1257, -0.1067, 0.4323), (-0.1257, -0.1067, 0.4323), (-0.1257, -0.1067, 0.4323), (-0.1094, -0.04916, 0.3609), (-0.1094, -0.04916, 0.3609), (0.1364, -0.04866, 0.3609), (0.1527, -0.05891, 0.3226), (-0.1227, -0.05905, 0.3226), (-0.1227, -0.05905, 0.3226), (-0.1428, -0.07231, 0.3024), (-0.1428, -0.07231, 0.3024), (0.1717, -0.07246, 0.3024), (0.2217, -0.1169, 0.296), (-0.1971, -0.1168, 0.296), (-0.1971, -0.1168, 0.296), (-0.2136, -0.08845, 0.4685), (-0.2136, -0.08849, 0.6039), (0.1618, -0.0885, 0.6158), (-0.1074, -0.0885, 0.6158), (-0.1074, -0.125, 0.4505), (-0.1074, -0.1251, 0.586), (0.2548, -0.07017, 0.4733), (-0.1257, -0.1068, 0.6042), (0.1801, -0.1068, 0.6042), (0.1801, -0.1068, 0.6042), (0.1618, -0.125, 0.4505), (0.1618, -0.1251, 0.586), (0.2548, -0.0702, 0.5879), (-0.2115, -0.125, 0.2772), (-0.2115, -0.125, 0.2772), (0.2361, -0.1251, 0.2772), (0.1801, 0.1085, 0.4323), (0.1801, 0.1085, 0.4323), (0.1801, 0.1085, 0.4323), (0.1443, 0.06432, 0.398), (-0.111, 0.06432, 0.398), (-0.111, 0.06432, 0.398), (-0.1257, 0.1085, 0.4323), (-0.1257, 0.1085, 0.4323), (-0.1257, 0.1085, 0.4323), (-0.1094, 0.05096, 0.3609), (-0.1094, 0.05096, 0.3609), (0.1364, 0.05046, 0.3609), (0.1527, 0.06071, 0.3226), (-0.1227, 0.06085, 0.3226), (-0.1227, 0.06085, 0.3226), (-0.1428, 0.07412, 0.3024), (-0.1428, 0.07412, 0.3024), (0.1717, 0.07427, 0.3024), (0.2217, 0.1187, 0.296), (-0.1971, 0.1186, 0.296), (-0.1971, 0.1186, 0.296), (-0.2136, 0.09025, 0.4685), (-0.2136, 0.09029, 0.6039), (0.1618, 0.0903, 0.6158), (-0.1074, 0.0903, 0.6158), (-0.1074, 0.1268, 0.4505), (-0.1074, 0.1269, 0.586), (0.2548, 0.07197, 0.4733), (-0.1257, 0.1086, 0.6042), (0.1801, 0.1086, 0.6042), (0.1801, 0.1086, 0.6042), (0.1618, 0.1268, 0.4505), (0.1618, 0.1269, 0.586), (0.2548, 0.072, 0.5879), (-0.2115, 0.1268, 0.2772), (-0.2115, 0.1268, 0.2772), (0.2361, 0.1269, 0.2772), (-0.1095, 0.0009017, 0.3602), (-0.1074, 0.0009017, 0.6158), (-0.197, 0.0009017, 0.296), (0.1526, 0.0009017, 0.3226), (-0.1227, 0.0009017, 0.3226), (0.2217, 0.0009017, 0.296), (0.1618, 0.0009017, 0.6158), (-0.1257, 0.0009017, 0.4323), (-0.1257, 0.0009017, 0.4323), (0.2548, 0.0009017, 0.5879), (0.2548, 0.0009017, 0.5879), (-0.2136, 0.0009017, 0.6039), (-0.2136, 0.0009017, 0.6039), (-0.1257, 0.0009017, 0.6042), (-0.2136, 0.0009017, 0.4685), (-0.2136, 0.0009017, 0.4685), (0.1801, 0.0009017, 0.4323), (0.1801, 0.0009017, 0.4323), (0.2548, 0.0009017, 0.4733), (0.2548, 0.0009017, 0.4733), (0.1717, 0.0009017, 0.3024), (-0.1427, 0.0009017, 0.3024), (0.1443, 0.0009017, 0.398), (0.1365, 0.0009017, 0.3602), (0.1801, 0.0009017, 0.6042), (0.1801, 0.0009017, 0.6042), (-0.111, 0.0009017, 0.398), (0.2361, 0.0009017, 0.2772), (-0.2114, 0.0009017, 0.2772), (0.0182, 0.3091, -0.439), (0.0182, 0.3091, -0.439), (0.0182, 0.3091, 0.2772), (0.0182, 0.3091, 0.2772), (0.0182, 0.3091, 0.2772), (0.1365, 0.2855, -0.439), (0.1365, 0.2855, -0.439), (0.1365, 0.2855, 0.2772), (0.1365, 0.2855, 0.2772), (0.1365, 0.2855, 0.2772), (0.2369, 0.2185, -0.439), (0.2369, 0.2185, -0.439), (0.2369, 0.2185, 0.2772), (0.2369, 0.2185, 0.2772), (0.2369, 0.2185, 0.2772), (0.3039, 0.1182, -0.439), (0.3039, 0.1182, -0.439), (0.3039, 0.1182, 0.2772), (0.3039, 0.1182, 0.2772), (0.3039, 0.1182, 0.2772), (0.3274, -0.0001655, -0.439), (0.3274, -0.0001655, -0.439), (0.3274, -0.0001655, 0.2772), (0.3274, -0.0001655, 0.2772), (0.3274, -0.0001655, 0.2772), (0.3039, -0.1185, -0.439), (0.3039, -0.1185, -0.439), (0.3039, -0.1185, 0.2772), (0.3039, -0.1185, 0.2772), (0.3039, -0.1185, 0.2772), (0.2369, -0.2188, -0.439), (0.2369, -0.2188, -0.439), (0.2369, -0.2188, 0.2772), (0.2369, -0.2188, 0.2772), (0.2369, -0.2188, 0.2772), (0.1365, -0.2858, -0.439), (0.1365, -0.2858, -0.439), (0.1365, -0.2858, 0.2772), (0.1365, -0.2858, 0.2772), (0.1365, -0.2858, 0.2772), (0.0182, -0.3094, -0.439), (0.0182, -0.3094, -0.439), (0.0182, -0.3094, 0.2772), (0.0182, -0.3094, 0.2772), (0.0182, -0.3094, 0.2772), (-0.1001, -0.2858, -0.439), (-0.1001, -0.2858, -0.439), (-0.1001, -0.2858, 0.2772), (-0.1001, -0.2858, 0.2772), (-0.1001, -0.2858, 0.2772), (-0.2004, -0.2188, -0.439), (-0.2004, -0.2188, -0.439), (-0.2004, -0.2188, 0.2772), (-0.2004, -0.2188, 0.2772), (-0.2004, -0.2188, 0.2772), (-0.2675, -0.1185, -0.439), (-0.2675, -0.1185, -0.439), (-0.2675, -0.1185, 0.2772), (-0.2675, -0.1185, 0.2772), (-0.2675, -0.1185, 0.2772), (-0.291, -0.0001655, -0.439), (-0.291, -0.0001655, -0.439), (-0.291, -0.0001655, 0.2772), (-0.291, -0.0001655, 0.2772), (-0.291, -0.0001655, 0.2772), (-0.2675, 0.1182, -0.439), (-0.2675, 0.1182, -0.439), (-0.2675, 0.1182, 0.2772), (-0.2675, 0.1182, 0.2772), (-0.2675, 0.1182, 0.2772), (-0.2004, 0.2185, -0.439), (-0.2004, 0.2185, -0.439), (-0.2004, 0.2185, 0.2772), (-0.2004, 0.2185, 0.2772), (-0.2004, 0.2185, 0.2772), (-0.1001, 0.2855, -0.439), (-0.1001, 0.2855, -0.439), (-0.1001, 0.2855, 0.2772), (-0.1001, 0.2855, 0.2772), (-0.1001, 0.2855, 0.2772), (0.0182, 0.3406, -0.4817), (0.0182, 0.3406, -0.07628), (0.0182, 0.3406, -0.07628), (0.1486, 0.3147, -0.4817), (0.1498, 0.3147, -0.1204), (0.1498, 0.3147, -0.1204), (0.2592, 0.2408, -0.4817), (0.2614, 0.2408, -0.1577), (0.2614, 0.2408, -0.1577), (0.3331, 0.1303, -0.4817), (0.3359, 0.1303, -0.1827), (0.3359, 0.1303, -0.1827), (0.359, -0.0001655, -0.4817), (0.3621, -0.0001655, -0.1915), (0.3621, -0.0001655, -0.1915), (0.3331, -0.1306, -0.4817), (0.3359, -0.1306, -0.1827), (0.3359, -0.1306, -0.1827), (0.2592, -0.2412, -0.4817), (0.2614, -0.2412, -0.1577), (0.2614, -0.2412, -0.1577), (0.1486, -0.315, -0.4817), (0.1498, -0.315, -0.1204), (0.1498, -0.315, -0.1204), (0.0182, -0.341, -0.4817), (0.0182, -0.341, -0.07628), (0.0182, -0.341, -0.07628), (-0.1122, -0.315, -0.4817), (-0.1134, -0.315, -0.03219), (-0.1134, -0.315, -0.03219), (-0.2228, -0.2412, -0.4817), (-0.225, -0.2412, 0.005181), (-0.225, -0.2412, 0.005181), (-0.2967, -0.1306, -0.4817), (-0.2995, -0.1306, 0.03015), (-0.2995, -0.1306, 0.03015), (-0.3226, -0.0001655, -0.4817), (-0.3257, -0.0001655, 0.03892), (-0.3257, -0.0001655, 0.03892), (-0.2967, 0.1303, -0.4817), (-0.2995, 0.1303, 0.03015), (-0.2995, 0.1303, 0.03015), (-0.2228, 0.2408, -0.4817), (-0.225, 0.2408, 0.005181), (-0.225, 0.2408, 0.005181), (-0.1122, 0.3147, -0.4817), (-0.1134, 0.3147, -0.03219), (-0.1134, 0.3147, -0.03219), (-0.2098, 0.06954, 0.5378), (-0.4647, 0.01171, 0.584), (-0.2098, 0.05621, 0.5697), (-0.4627, 0.009424, 0.5907), (-0.2098, 0.02132, 0.5894), (-0.4615, 0.003444, 0.5949), (-0.2098, -0.02182, 0.5894), (-0.4615, -0.003946, 0.5949), (-0.2098, -0.05671, 0.5697), (-0.4627, -0.009926, 0.5907), (-0.2098, -0.07004, 0.5378), (-0.4647, -0.01221, 0.584), (-0.2098, -0.05671, 0.5059), (-0.4667, -0.009926, 0.5772), (-0.2098, -0.02182, 0.4862), (-0.2098, -0.02182, 0.4862), (-0.4679, -0.003946, 0.5731), (-0.4679, -0.003946, 0.5731), (-0.2098, 0.02132, 0.4862), (-0.4679, 0.003444, 0.5731), (-0.2098, 0.05621, 0.5059), (-0.4667, 0.009424, 0.5772), (-0.474, -0.0002513, 0.5864), (-0.366, 0.04072, 0.5649), (-0.365, 0.03289, 0.5843), (-0.3644, 0.01241, 0.5962), (-0.3644, -0.01291, 0.5962), (-0.365, -0.03339, 0.5843), (-0.366, -0.04122, 0.5649), (-0.367, -0.03339, 0.5456), (-0.3676, -0.01291, 0.5336), (-0.3676, -0.01291, 0.5336), (-0.3676, 0.01241, 0.5336), (-0.367, 0.03289, 0.5456), (-0.2795, 0.04574, 0.5762), (-0.2792, 0.01731, 0.5925), (-0.2792, -0.01782, 0.5925), (-0.2795, -0.04624, 0.5762), (-0.28, -0.0571, 0.55), (-0.2804, -0.04624, 0.5237), (-0.2807, -0.01782, 0.5075), (-0.2807, -0.01782, 0.5075), (-0.2807, 0.01731, 0.5075), (-0.2804, 0.04574, 0.5237), (-0.28, 0.05659, 0.55)], [], [(97, 11, 12), (97, 12, 77), (26, 28, 6), (26, 6, 25), (3, 0, 7), (3, 7, 4), (12, 11, 9), (12, 9, 13), (4, 9, 11), (4, 11, 3), (1, 90, 92), (1, 92, 27), (94, 77, 12), (94, 12, 17), (97, 96, 3), (97, 3, 11), (29, 1, 27), (29, 27, 33), (100, 5, 8), (100, 8, 81), (83, 98, 29), (83, 29, 33), (79, 94, 17), (79, 17, 18), (87, 85, 22), (87, 22, 28), (18, 17, 15), (18, 15, 19), (2, 30, 32), (2, 32, 31), (6, 2, 31), (6, 31, 25), (17, 12, 13), (17, 13, 15), (28, 22, 21), (28, 21, 6), (80, 23, 30), (80, 30, 99), (26, 32, 30), (26, 30, 28), (23, 24, 28), (23, 28, 30), (18, 19, 34), (18, 34, 36), (26, 25, 31), (26, 31, 32), (75, 24, 23), (75, 23, 80), (79, 18, 36), (79, 36, 101), (33, 27, 93), (33, 93, 84), (22, 86, 88), (22, 88, 21), (6, 21, 89), (6, 89, 82), (20, 76, 102), (20, 102, 35), (0, 3, 96), (0, 96, 91), (16, 95, 76), (16, 76, 20), (24, 75, 87), (24, 87, 28), (16, 14, 78), (16, 78, 95), (14, 10, 74), (14, 74, 78), (5, 100, 74), (5, 74, 10), (97, 77, 49), (97, 49, 48), (63, 62, 43), (63, 43, 65), (44, 37, 40), (44, 40, 41), (49, 50, 46), (49, 46, 48), (41, 40, 48), (41, 48, 46), (92, 90, 38), (92, 38, 64), (94, 54, 49), (94, 49, 77), (97, 48, 40), (97, 40, 96), (64, 38, 66), (64, 66, 70), (100, 81, 45), (100, 45, 42), (83, 70, 66), (83, 66, 98), (79, 55, 54), (79, 54, 94), (87, 65, 59), (87, 59, 85), (55, 56, 52), (55, 52, 54), (69, 67, 39), (69, 39, 68), (68, 39, 43), (68, 43, 62), (54, 52, 50), (54, 50, 49), (65, 43, 58), (65, 58, 59), (80, 99, 67), (80, 67, 60), (63, 65, 67), (63, 67, 69), (60, 67, 65), (60, 65, 61), (55, 73, 71), (55, 71, 56), (63, 69, 68), (63, 68, 62), (75, 80, 60), (75, 60, 61), (79, 101, 73), (79, 73, 55), (70, 84, 93), (70, 93, 64), (59, 58, 88), (59, 88, 86), (43, 82, 89), (43, 89, 58), (57, 72, 102), (57, 102, 76), (37, 91, 96), (37, 96, 40), (53, 57, 76), (53, 76, 95), (61, 65, 87), (61, 87, 75), (53, 95, 78), (53, 78, 51), (51, 78, 74), (51, 74, 47), (42, 47, 74), (42, 74, 100), (103, 105, 110), (103, 110, 108), (109, 111, 115), (109, 115, 113), (114, 116, 120), (114, 120, 118), (119, 121, 125), (119, 125, 123), (124, 126, 130), (124, 130, 128), (129, 131, 135), (129, 135, 133), (134, 136, 140), (134, 140, 138), (139, 141, 145), (139, 145, 143), (144, 146, 150), (144, 150, 148), (149, 151, 155), (149, 155, 153), (154, 156, 160), (154, 160, 158), (159, 161, 165), (159, 165, 163), (164, 166, 170), (164, 170, 168), (169, 171, 175), (169, 175, 173), (112, 106, 117), (106, 180, 176), (176, 172, 167), (167, 162, 157), (157, 152, 147), (147, 142, 137), (137, 132, 127), (127, 122, 117), (106, 176, 117), (176, 167, 157), (157, 147, 137), (137, 127, 117), (176, 157, 117), (157, 137, 117), (178, 181, 107), (178, 107, 104), (174, 177, 182), (174, 182, 179), (183, 184, 187), (183, 187, 186), (186, 187, 190), (186, 190, 189), (189, 190, 193), (189, 193, 192), (192, 193, 196), (192, 196, 195), (195, 196, 199), (195, 199, 198), (198, 199, 202), (198, 202, 201), (201, 202, 205), (201, 205, 204), (204, 205, 208), (204, 208, 207), (207, 208, 211), (207, 211, 210), (210, 211, 214), (210, 214, 213), (213, 214, 217), (213, 217, 216), (216, 217, 220), (216, 220, 219), (219, 220, 223), (219, 223, 222), (222, 223, 226), (222, 226, 225), (228, 229, 184), (228, 184, 183), (225, 226, 229), (225, 229, 228), (188, 185, 191), (185, 230, 227), (227, 224, 221), (221, 218, 215), (215, 212, 209), (209, 206, 203), (203, 200, 197), (197, 194, 191), (185, 227, 191), (227, 221, 215), (215, 209, 203), (203, 197, 191), (227, 215, 191), (215, 203, 191), (254, 232, 234), (254, 234, 255), (255, 234, 236), (255, 236, 256), (256, 236, 238), (256, 238, 257), (257, 238, 240), (257, 240, 258), (258, 240, 242), (258, 242, 259), (259, 242, 244), (259, 244, 260), (260, 244, 247), (260, 247, 261), (262, 248, 250), (262, 250, 263), (264, 252, 232), (264, 232, 254), (263, 250, 252), (263, 252, 264), (232, 252, 253), (252, 250, 253), (250, 248, 253), (247, 244, 253), (244, 242, 253), (242, 240, 253), (240, 238, 253), (238, 236, 253), (236, 234, 253), (234, 232, 253), (273, 263, 264), (273, 264, 274), (274, 264, 254), (274, 254, 275), (271, 262, 263), (271, 263, 273), (270, 260, 261), (270, 261, 272), (269, 259, 260), (269, 260, 270), (268, 258, 259), (268, 259, 269), (267, 257, 258), (267, 258, 268), (266, 256, 257), (266, 257, 267), (265, 255, 256), (265, 256, 266), (275, 254, 255), (275, 255, 265), (231, 275, 265), (231, 265, 233), (233, 265, 266), (233, 266, 235), (235, 266, 267), (235, 267, 237), (237, 267, 268), (237, 268, 239), (239, 268, 269), (239, 269, 241), (241, 269, 270), (241, 270, 243), (243, 270, 272), (243, 272, 245), (246, 271, 273), (246, 273, 249), (251, 274, 275), (251, 275, 231), (249, 273, 274), (249, 274, 251)])
_uv = me_cube_002.uv_layers.new(name='UVMap')
_uv.uv.foreach_set('vector', [0.8156, 0.7932, 0.8385, 0.7932, 0.8455, 0.7762, 0.8156, 0.7932, 0.8455, 0.7762, 0.8156, 0.7762, 0.7284, 0.9192, 0.7172, 0.9308, 0.7148, 0.8523, 0.7284, 0.9192, 0.7148, 0.8523, 0.7258, 0.8629, 0.8419, 0.8102, 0.8572, 0.8341, 0.7262, 0.834, 0.8419, 0.8102, 0.7262, 0.834, 0.7325, 0.81, 0.8455, 0.7762, 0.8385, 0.7932, 0.7332, 0.7931, 0.8455, 0.7762, 0.7332, 0.7931, 0.7275, 0.7762, 0.7325, 0.81, 0.7332, 0.7931, 0.8385, 0.7932, 0.7325, 0.81, 0.8385, 0.7932, 0.8419, 0.8102, 0.7148, 0.8523, 0.6862, 0.8117, 0.6503, 0.837, 0.7148, 0.8523, 0.6503, 0.837, 0.6741, 0.8707, 0.8156, 0.7658, 0.8156, 0.7762, 0.8455, 0.7762, 0.8156, 0.7658, 0.8455, 0.7762, 0.8537, 0.7658, 0.8156, 0.7932, 0.8156, 0.8102, 0.8419, 0.8102, 0.8156, 0.7932, 0.8419, 0.8102, 0.8385, 0.7932, 0.7172, 0.9308, 0.7148, 0.8523, 0.6741, 0.8707, 0.7172, 0.9308, 0.6741, 0.8707, 0.6772, 0.9338, 0.8156, 0.8088, 0.8409, 0.8088, 0.8556, 0.8319, 0.8156, 0.8088, 0.8556, 0.8319, 0.8156, 0.8319, 0.6738, 0.9744, 0.7137, 0.9778, 0.7172, 0.9308, 0.6738, 0.9744, 0.7172, 0.9308, 0.6772, 0.9338, 0.8156, 0.7465, 0.8156, 0.7658, 0.8537, 0.7658, 0.8156, 0.7465, 0.8537, 0.7658, 0.8751, 0.7465, 0.7137, 0.9778, 0.6738, 0.9744, 0.6772, 0.9338, 0.7137, 0.9778, 0.6772, 0.9338, 0.7172, 0.9308, 0.8751, 0.7465, 0.8537, 0.7658, 0.7189, 0.7658, 0.8751, 0.7465, 0.7189, 0.7658, 0.6956, 0.7466, 0.8483, 0.8511, 0.8429, 0.9261, 0.8328, 0.9164, 0.8483, 0.8511, 0.8328, 0.9164, 0.8366, 0.8627, 0.7148, 0.8523, 0.8483, 0.8511, 0.8366, 0.8627, 0.7148, 0.8523, 0.8366, 0.8627, 0.7258, 0.8629, 0.8537, 0.7658, 0.8455, 0.7762, 0.7275, 0.7762, 0.8537, 0.7658, 0.7275, 0.7762, 0.7189, 0.7658, 0.7172, 0.9308, 0.6772, 0.9338, 0.6741, 0.8707, 0.7172, 0.9308, 0.6741, 0.8707, 0.7148, 0.8523, 0.8441, 0.9738, 0.8359, 0.9354, 0.8429, 0.9261, 0.8441, 0.9738, 0.8429, 0.9261, 0.854, 0.9716, 0.7284, 0.9192, 0.8328, 0.9164, 0.8429, 0.9261, 0.7284, 0.9192, 0.8429, 0.9261, 0.7172, 0.9308, 0.8359, 0.9354, 0.7258, 0.9396, 0.7172, 0.9308, 0.8359, 0.9354, 0.7172, 0.9308, 0.8429, 0.9261, 0.8751, 0.7465, 0.6956, 0.7466, 0.6895, 0.7378, 0.8751, 0.7465, 0.6895, 0.7378, 0.8813, 0.7377, 0.7284, 0.9192, 0.7258, 0.8629, 0.8366, 0.8627, 0.7284, 0.9192, 0.8366, 0.8627, 0.8328, 0.9164, 0.7236, 0.9784, 0.7258, 0.9396, 0.8359, 0.9354, 0.7236, 0.9784, 0.8359, 0.9354, 0.8441, 0.9738, 0.8156, 0.7465, 0.8751, 0.7465, 0.8813, 0.7377, 0.8156, 0.7465, 0.8813, 0.7377, 0.8156, 0.7378, 0.6772, 0.9338, 0.6741, 0.8707, 0.6325, 0.8727, 0.6772, 0.9338, 0.6325, 0.8727, 0.6356, 0.9358, 0.6772, 0.9338, 0.6356, 0.9358, 0.6325, 0.8727, 0.6772, 0.9338, 0.6325, 0.8727, 0.6741, 0.8707, 0.7148, 0.8523, 0.6741, 0.8707, 0.6503, 0.837, 0.7148, 0.8523, 0.6503, 0.837, 0.6862, 0.8117, 0.8728, 0.7477, 0.8156, 0.7477, 0.8156, 0.7392, 0.8728, 0.7477, 0.8156, 0.7392, 0.8787, 0.7392, 0.8572, 0.8341, 0.8419, 0.8102, 0.8156, 0.8102, 0.8572, 0.8341, 0.8156, 0.8102, 0.8156, 0.8341, 0.8522, 0.7662, 0.8156, 0.7662, 0.8156, 0.7477, 0.8522, 0.7662, 0.8156, 0.7477, 0.8728, 0.7477, 0.7258, 0.9396, 0.7236, 0.9784, 0.7137, 0.9778, 0.7258, 0.9396, 0.7137, 0.9778, 0.7172, 0.9308, 0.8522, 0.7662, 0.8444, 0.7762, 0.8156, 0.7762, 0.8522, 0.7662, 0.8156, 0.7762, 0.8156, 0.7662, 0.8444, 0.7762, 0.8377, 0.7925, 0.8156, 0.7925, 0.8444, 0.7762, 0.8156, 0.7925, 0.8156, 0.7762, 0.8409, 0.8088, 0.8156, 0.8088, 0.8156, 0.7925, 0.8409, 0.8088, 0.8156, 0.7925, 0.8377, 0.7925, 0.8156, 0.7932, 0.8156, 0.7762, 0.8455, 0.7762, 0.8156, 0.7932, 0.8455, 0.7762, 0.8385, 0.7932, 0.7284, 0.9192, 0.7258, 0.8629, 0.7148, 0.8523, 0.7284, 0.9192, 0.7148, 0.8523, 0.7172, 0.9308, 0.7262, 0.834, 0.8572, 0.8341, 0.8419, 0.8102, 0.7262, 0.834, 0.8419, 0.8102, 0.7325, 0.81, 0.8455, 0.7762, 0.7275, 0.7762, 0.7332, 0.7931, 0.8455, 0.7762, 0.7332, 0.7931, 0.8385, 0.7932, 0.7325, 0.81, 0.8419, 0.8102, 0.8385, 0.7932, 0.7325, 0.81, 0.8385, 0.7932, 0.7332, 0.7931, 0.6503, 0.837, 0.6862, 0.8117, 0.7148, 0.8523, 0.6503, 0.837, 0.7148, 0.8523, 0.6741, 0.8707, 0.8156, 0.7658, 0.8537, 0.7658, 0.8455, 0.7762, 0.8156, 0.7658, 0.8455, 0.7762, 0.8156, 0.7762, 0.8156, 0.7932, 0.8385, 0.7932, 0.8419, 0.8102, 0.8156, 0.7932, 0.8419, 0.8102, 0.8156, 0.8102, 0.6741, 0.8707, 0.7148, 0.8523, 0.7172, 0.9308, 0.6741, 0.8707, 0.7172, 0.9308, 0.6772, 0.9338, 0.8156, 0.8088, 0.8156, 0.8319, 0.8556, 0.8319, 0.8156, 0.8088, 0.8556, 0.8319, 0.8409, 0.8088, 0.6738, 0.9744, 0.6772, 0.9338, 0.7172, 0.9308, 0.6738, 0.9744, 0.7172, 0.9308, 0.7137, 0.9778, 0.8156, 0.7465, 0.8751, 0.7465, 0.8537, 0.7658, 0.8156, 0.7465, 0.8537, 0.7658, 0.8156, 0.7658, 0.7137, 0.9778, 0.7172, 0.9308, 0.6772, 0.9338, 0.7137, 0.9778, 0.6772, 0.9338, 0.6738, 0.9744, 0.8751, 0.7465, 0.6956, 0.7466, 0.7189, 0.7658, 0.8751, 0.7465, 0.7189, 0.7658, 0.8537, 0.7658, 0.8328, 0.9164, 0.8429, 0.9261, 0.8483, 0.8511, 0.8328, 0.9164, 0.8483, 0.8511, 0.8366, 0.8627, 0.8366, 0.8627, 0.8483, 0.8511, 0.7148, 0.8523, 0.8366, 0.8627, 0.7148, 0.8523, 0.7258, 0.8629, 0.8537, 0.7658, 0.7189, 0.7658, 0.7275, 0.7762, 0.8537, 0.7658, 0.7275, 0.7762, 0.8455, 0.7762, 0.7172, 0.9308, 0.7148, 0.8523, 0.6741, 0.8707, 0.7172, 0.9308, 0.6741, 0.8707, 0.6772, 0.9338, 0.8441, 0.9738, 0.854, 0.9716, 0.8429, 0.9261, 0.8441, 0.9738, 0.8429, 0.9261, 0.8359, 0.9354, 0.7284, 0.9192, 0.7172, 0.9308, 0.8429, 0.9261, 0.7284, 0.9192, 0.8429, 0.9261, 0.8328, 0.9164, 0.8359, 0.9354, 0.8429, 0.9261, 0.7172, 0.9308, 0.8359, 0.9354, 0.7172, 0.9308, 0.7258, 0.9396, 0.8751, 0.7465, 0.8813, 0.7377, 0.6895, 0.7378, 0.8751, 0.7465, 0.6895, 0.7378, 0.6956, 0.7466, 0.7284, 0.9192, 0.8328, 0.9164, 0.8366, 0.8627, 0.7284, 0.9192, 0.8366, 0.8627, 0.7258, 0.8629, 0.7236, 0.9784, 0.8441, 0.9738, 0.8359, 0.9354, 0.7236, 0.9784, 0.8359, 0.9354, 0.7258, 0.9396, 0.8156, 0.7465, 0.8156, 0.7378, 0.8813, 0.7377, 0.8156, 0.7465, 0.8813, 0.7377, 0.8751, 0.7465, 0.6772, 0.9338, 0.6356, 0.9358, 0.6325, 0.8727, 0.6772, 0.9338, 0.6325, 0.8727, 0.6741, 0.8707, 0.6772, 0.9338, 0.6741, 0.8707, 0.6325, 0.8727, 0.6772, 0.9338, 0.6325, 0.8727, 0.6356, 0.9358, 0.7148, 0.8523, 0.6862, 0.8117, 0.6503, 0.837, 0.7148, 0.8523, 0.6503, 0.837, 0.6741, 0.8707, 0.8728, 0.7477, 0.8787, 0.7392, 0.8156, 0.7392, 0.8728, 0.7477, 0.8156, 0.7392, 0.8156, 0.7477, 0.8572, 0.8341, 0.8156, 0.8341, 0.8156, 0.8102, 0.8572, 0.8341, 0.8156, 0.8102, 0.8419, 0.8102, 0.8522, 0.7662, 0.8728, 0.7477, 0.8156, 0.7477, 0.8522, 0.7662, 0.8156, 0.7477, 0.8156, 0.7662, 0.7258, 0.9396, 0.7172, 0.9308, 0.7137, 0.9778, 0.7258, 0.9396, 0.7137, 0.9778, 0.7236, 0.9784, 0.8522, 0.7662, 0.8156, 0.7662, 0.8156, 0.7762, 0.8522, 0.7662, 0.8156, 0.7762, 0.8444, 0.7762, 0.8444, 0.7762, 0.8156, 0.7762, 0.8156, 0.7925, 0.8444, 0.7762, 0.8156, 0.7925, 0.8377, 0.7925, 0.8409, 0.8088, 0.8377, 0.7925, 0.8156, 0.7925, 0.8409, 0.8088, 0.8156, 0.7925, 0.8156, 0.8088, 0.8644, 0.69, 0.6696, 0.69, 0.6696, 0.6572, 0.8644, 0.69, 0.6696, 0.6572, 0.8644, 0.6572, 0.8644, 0.69, 0.6696, 0.69, 0.6696, 0.6572, 0.8644, 0.69, 0.6696, 0.6572, 0.8644, 0.6572, 0.8644, 0.69, 0.6696, 0.69, 0.6696, 0.6572, 0.8644, 0.69, 0.6696, 0.6572, 0.8644, 0.6572, 0.8644, 0.69, 0.6696, 0.69, 0.6696, 0.6572, 0.8644, 0.69, 0.6696, 0.6572, 0.8644, 0.6572, 0.8644, 0.69, 0.6696, 0.69, 0.6696, 0.6572, 0.8644, 0.69, 0.6696, 0.6572, 0.8644, 0.6572, 0.8644, 0.69, 0.6696, 0.69, 0.6696, 0.6572, 0.8644, 0.69, 0.6696, 0.6572, 0.8644, 0.6572, 0.8644, 0.69, 0.6696, 0.69, 0.6696, 0.6572, 0.8644, 0.69, 0.6696, 0.6572, 0.8644, 0.6572, 0.8644, 0.69, 0.6696, 0.69, 0.6696, 0.6572, 0.8644, 0.69, 0.6696, 0.6572, 0.8644, 0.6572, 0.8644, 0.69, 0.6696, 0.69, 0.6696, 0.6572, 0.8644, 0.69, 0.6696, 0.6572, 0.8644, 0.6572, 0.8644, 0.69, 0.6696, 0.69, 0.6696, 0.6572, 0.8644, 0.69, 0.6696, 0.6572, 0.8644, 0.6572, 0.8644, 0.69, 0.6696, 0.69, 0.6696, 0.6572, 0.8644, 0.69, 0.6696, 0.6572, 0.8644, 0.6572, 0.8644, 0.69, 0.6696, 0.69, 0.6696, 0.6572, 0.8644, 0.69, 0.6696, 0.6572, 0.8644, 0.6572, 0.8644, 0.69, 0.6696, 0.69, 0.6696, 0.6572, 0.8644, 0.69, 0.6696, 0.6572, 0.8644, 0.6572, 0.8644, 0.69, 0.6696, 0.69, 0.6696, 0.6572, 0.8644, 0.69, 0.6696, 0.6572, 0.8644, 0.6572, 0.8464, 0.6256, 0.8271, 0.6336, 0.8612, 0.6108, 0.8271, 0.6336, 0.8062, 0.6336, 0.7869, 0.6256, 0.7869, 0.6256, 0.7722, 0.6108, 0.7642, 0.5915, 0.7642, 0.5915, 0.7642, 0.5706, 0.7722, 0.5513, 0.7722, 0.5513, 0.7869, 0.5365, 0.8062, 0.5285, 0.8062, 0.5285, 0.8271, 0.5285, 0.8464, 0.5365, 0.8464, 0.5365, 0.8612, 0.5513, 0.8692, 0.5706, 0.8692, 0.5706, 0.8692, 0.5915, 0.8612, 0.6108, 0.8271, 0.6336, 0.7869, 0.6256, 0.8612, 0.6108, 0.7869, 0.6256, 0.7642, 0.5915, 0.7722, 0.5513, 0.7722, 0.5513, 0.8062, 0.5285, 0.8464, 0.5365, 0.8464, 0.5365, 0.8692, 0.5706, 0.8612, 0.6108, 0.7869, 0.6256, 0.7722, 0.5513, 0.8612, 0.6108, 0.7722, 0.5513, 0.8464, 0.5365, 0.8612, 0.6108, 0.8644, 0.69, 0.6696, 0.69, 0.6696, 0.6572, 0.8644, 0.69, 0.6696, 0.6572, 0.8644, 0.6572, 0.8644, 0.69, 0.6696, 0.69, 0.6696, 0.6572, 0.8644, 0.69, 0.6696, 0.6572, 0.8644, 0.6572, 0.7965, 0.3921, 0.796, 0.5023, 0.7596, 0.4901, 0.7965, 0.3921, 0.7596, 0.4901, 0.7604, 0.3919, 0.7604, 0.3919, 0.7596, 0.4901, 0.7232, 0.4798, 0.7604, 0.3919, 0.7232, 0.4798, 0.7242, 0.3917, 0.7242, 0.3917, 0.7232, 0.4798, 0.687, 0.4727, 0.7242, 0.3917, 0.687, 0.4727, 0.688, 0.3914, 0.688, 0.3914, 0.687, 0.4727, 0.6509, 0.47, 0.688, 0.3914, 0.6509, 0.47, 0.6519, 0.3911, 0.6519, 0.3911, 0.6509, 0.47, 0.687, 0.4727, 0.6519, 0.3911, 0.687, 0.4727, 0.688, 0.3914, 0.688, 0.3914, 0.687, 0.4727, 0.7232, 0.4798, 0.688, 0.3914, 0.7232, 0.4798, 0.7242, 0.3917, 0.7242, 0.3917, 0.7232, 0.4798, 0.7596, 0.4901, 0.7242, 0.3917, 0.7596, 0.4901, 0.7604, 0.3919, 0.7604, 0.3919, 0.7596, 0.4901, 0.796, 0.5023, 0.7604, 0.3919, 0.796, 0.5023, 0.7965, 0.3921, 0.7965, 0.3921, 0.796, 0.5023, 0.8324, 0.5145, 0.7965, 0.3921, 0.8324, 0.5145, 0.8327, 0.3922, 0.8327, 0.3922, 0.8324, 0.5145, 0.8688, 0.5248, 0.8327, 0.3922, 0.8688, 0.5248, 0.8689, 0.3924, 0.8689, 0.3924, 0.8688, 0.5248, 0.905, 0.5317, 0.8689, 0.3924, 0.905, 0.5317, 0.905, 0.3925, 0.905, 0.3925, 0.905, 0.5317, 0.9412, 0.5341, 0.905, 0.3925, 0.9412, 0.5341, 0.9412, 0.3926, 0.9412, 0.3926, 0.9412, 0.5341, 0.905, 0.5317, 0.9412, 0.3926, 0.905, 0.5317, 0.905, 0.3925, 0.905, 0.3925, 0.905, 0.5317, 0.8688, 0.5248, 0.905, 0.3925, 0.8688, 0.5248, 0.8689, 0.3924, 0.8327, 0.3922, 0.8324, 0.5145, 0.796, 0.5023, 0.8327, 0.3922, 0.796, 0.5023, 0.7965, 0.3921, 0.8689, 0.3924, 0.8688, 0.5248, 0.8324, 0.5145, 0.8689, 0.3924, 0.8324, 0.5145, 0.8327, 0.3922, 0.7144, 0.5883, 0.695, 0.5883, 0.7322, 0.5813, 0.695, 0.5883, 0.6769, 0.5813, 0.6629, 0.5683, 0.6629, 0.5683, 0.655, 0.5514, 0.6546, 0.5331, 0.6546, 0.5331, 0.6616, 0.5162, 0.6751, 0.5032, 0.6751, 0.5032, 0.6928, 0.4962, 0.7122, 0.4962, 0.7122, 0.4962, 0.7303, 0.5032, 0.7444, 0.5162, 0.7444, 0.5162, 0.7522, 0.5331, 0.7526, 0.5514, 0.7526, 0.5514, 0.7456, 0.5683, 0.7322, 0.5813, 0.695, 0.5883, 0.6629, 0.5683, 0.7322, 0.5813, 0.6629, 0.5683, 0.6546, 0.5331, 0.6751, 0.5032, 0.6751, 0.5032, 0.7122, 0.4962, 0.7444, 0.5162, 0.7444, 0.5162, 0.7526, 0.5514, 0.7322, 0.5813, 0.6629, 0.5683, 0.6751, 0.5032, 0.7322, 0.5813, 0.6751, 0.5032, 0.7444, 0.5162, 0.7322, 0.5813, 0.9046, 0.8129, 0.8712, 0.7974, 0.8723, 0.7953, 0.9046, 0.8129, 0.8723, 0.7953, 0.9057, 0.8047, 0.9057, 0.8047, 0.8723, 0.7953, 0.8728, 0.793, 0.9057, 0.8047, 0.8728, 0.793, 0.906, 0.7953, 0.906, 0.7953, 0.8728, 0.793, 0.8725, 0.7907, 0.906, 0.7953, 0.8725, 0.7907, 0.9056, 0.7851, 0.9056, 0.7851, 0.8725, 0.7907, 0.8716, 0.7884, 0.9056, 0.7851, 0.8716, 0.7884, 0.9048, 0.7756, 0.9048, 0.7756, 0.8716, 0.7884, 0.87, 0.7864, 0.9048, 0.7756, 0.87, 0.7864, 0.9032, 0.7672, 0.9032, 0.7672, 0.87, 0.7864, 0.8674, 0.7847, 0.9032, 0.7672, 0.8674, 0.7847, 0.8998, 0.7591, 0.8998, 0.7591, 0.8674, 0.7847, 0.864, 0.7837, 0.8998, 0.7591, 0.864, 0.7837, 0.8938, 0.7502, 0.8895, 0.8377, 0.8632, 0.8016, 0.8668, 0.8007, 0.8895, 0.8377, 0.8668, 0.8007, 0.8965, 0.8296, 0.9017, 0.8209, 0.8694, 0.7993, 0.8712, 0.7974, 0.9017, 0.8209, 0.8712, 0.7974, 0.9046, 0.8129, 0.8965, 0.8296, 0.8668, 0.8007, 0.8694, 0.7993, 0.8965, 0.8296, 0.8694, 0.7993, 0.9017, 0.8209, 0.8712, 0.7974, 0.8694, 0.7993, 0.8655, 0.7927, 0.8694, 0.7993, 0.8668, 0.8007, 0.8655, 0.7927, 0.8668, 0.8007, 0.8632, 0.8016, 0.8655, 0.7927, 0.864, 0.7837, 0.8674, 0.7847, 0.8655, 0.7927, 0.8674, 0.7847, 0.87, 0.7864, 0.8655, 0.7927, 0.87, 0.7864, 0.8716, 0.7884, 0.8655, 0.7927, 0.8716, 0.7884, 0.8725, 0.7907, 0.8655, 0.7927, 0.8725, 0.7907, 0.8728, 0.793, 0.8655, 0.7927, 0.8728, 0.793, 0.8723, 0.7953, 0.8655, 0.7927, 0.8723, 0.7953, 0.8712, 0.7974, 0.8655, 0.7927, 0.9302, 0.8502, 0.8965, 0.8296, 0.9017, 0.8209, 0.9302, 0.8502, 0.9017, 0.8209, 0.9365, 0.8369, 0.9365, 0.8369, 0.9017, 0.8209, 0.9046, 0.8129, 0.9365, 0.8369, 0.9046, 0.8129, 0.9397, 0.8247, 0.9213, 0.8632, 0.8895, 0.8377, 0.8965, 0.8296, 0.9213, 0.8632, 0.8965, 0.8296, 0.9302, 0.8502, 0.9357, 0.7419, 0.8998, 0.7591, 0.8938, 0.7502, 0.9357, 0.7419, 0.8938, 0.7502, 0.9293, 0.7283, 0.9391, 0.7544, 0.9032, 0.7672, 0.8998, 0.7591, 0.9391, 0.7544, 0.8998, 0.7591, 0.9357, 0.7419, 0.9405, 0.7671, 0.9048, 0.7756, 0.9032, 0.7672, 0.9405, 0.7671, 0.9032, 0.7672, 0.9391, 0.7544, 0.9411, 0.7818, 0.9056, 0.7851, 0.9048, 0.7756, 0.9411, 0.7818, 0.9048, 0.7756, 0.9405, 0.7671, 0.9413, 0.7975, 0.906, 0.7953, 0.9056, 0.7851, 0.9413, 0.7975, 0.9056, 0.7851, 0.9411, 0.7818, 0.9409, 0.8121, 0.9057, 0.8047, 0.906, 0.7953, 0.9409, 0.8121, 0.906, 0.7953, 0.9413, 0.7975, 0.9397, 0.8247, 0.9046, 0.8129, 0.9057, 0.8047, 0.9397, 0.8247, 0.9057, 0.8047, 0.9409, 0.8121, 0.971, 0.8349, 0.9397, 0.8247, 0.9409, 0.8121, 0.971, 0.8349, 0.9409, 0.8121, 0.9724, 0.8188, 0.9724, 0.8188, 0.9409, 0.8121, 0.9413, 0.7975, 0.9724, 0.8188, 0.9413, 0.7975, 0.973, 0.7998, 0.973, 0.7998, 0.9413, 0.7975, 0.9411, 0.7818, 0.973, 0.7998, 0.9411, 0.7818, 0.973, 0.7792, 0.973, 0.7792, 0.9411, 0.7818, 0.9405, 0.7671, 0.973, 0.7792, 0.9405, 0.7671, 0.9723, 0.7602, 0.9723, 0.7602, 0.9405, 0.7671, 0.9391, 0.7544, 0.9723, 0.7602, 0.9391, 0.7544, 0.9708, 0.744, 0.9708, 0.744, 0.9391, 0.7544, 0.9357, 0.7419, 0.9708, 0.744, 0.9357, 0.7419, 0.967, 0.7283, 0.967, 0.7283, 0.9357, 0.7419, 0.9293, 0.7283, 0.967, 0.7283, 0.9293, 0.7283, 0.9593, 0.7113, 0.9483, 0.8835, 0.9213, 0.8632, 0.9302, 0.8502, 0.9483, 0.8835, 0.9302, 0.8502, 0.9593, 0.8672, 0.9671, 0.8504, 0.9365, 0.8369, 0.9397, 0.8247, 0.9671, 0.8504, 0.9397, 0.8247, 0.971, 0.8349, 0.9593, 0.8672, 0.9302, 0.8502, 0.9365, 0.8369, 0.9593, 0.8672, 0.9365, 0.8369, 0.9671, 0.8504])
me_cube_002.materials.append(mat_forge_mat)
me_cube_002.use_remesh_preserve_volume = False
me_cube_002.use_remesh_preserve_attributes = False
me_cube_002.use_mirror_vertex_groups = False
me_cube_002.update()
me_cube_003 = bpy.data.meshes.new('Cube.003')
me_cube_003.from_pydata([], [], [])
me_cube_003.use_remesh_preserve_volume = False
me_cube_003.use_remesh_preserve_attributes = False
me_cube_003.use_mirror_vertex_groups = False
me_cube_003.update()
me_cube_004 = bpy.data.meshes.new('Cube.004')
me_cube_004.from_pydata([(-1.154, -0.6072, -0.3291), (-1.154, 0.3469, -0.3291), (0.8306, 0.7253, -0.3291), (1.396, -0.04323, -0.3291), (-0.07242, 0.4187, -0.3291), (-0.07242, 0.4187, -0.3291), (0.05501, -0.5848, -0.3291), (-0.9122, -0.3952, 0.2595), (-0.9122, -0.3952, 0.2595), (-0.9122, -0.3952, 0.2595), (-0.9022, 0.1998, 0.2595), (-0.9022, 0.1998, 0.2595), (-0.9022, 0.1998, 0.2595), (-0.05534, 0.2483, 0.2595), (-0.05534, 0.2483, 0.2595), (0.6843, 0.5023, 0.2595), (0.6843, 0.5023, 0.2595), (0.6843, 0.5023, 0.2595), (1.054, 0.02698, 0.2595), (1.054, 0.02698, 0.2595), (1.054, 0.02698, 0.2595), (0.01146, -0.3794, 0.2595), (0.01146, -0.3794, 0.2595), (-0.8033, -0.292, -0.173), (-0.7946, 0.1201, -0.173), (-0.04606, 0.1669, -0.173), (0.6332, 0.3697, -0.173), (0.8884, 0.04848, -0.173), (0.007628, -0.2799, -0.173), (-1.022, -0.5159, 0.2595), (-1.063, -0.555, 0.1988), (-1.063, -0.555, 0.1988), (-1.063, 0.3224, 0.1988), (-1.063, 0.3224, 0.1988), (-1.022, 0.2956, 0.2595), (0.7624, 0.6703, 0.1988), (0.7624, 0.6703, 0.1988), (0.7406, 0.6317, 0.2595), (1.283, -0.03633, 0.1988), (1.283, -0.03633, 0.1988), (1.218, -0.02066, 0.2595), (-0.06513, 0.3591, 0.2595), (-0.06793, 0.3884, 0.1988), (-0.06793, 0.3884, 0.1988), (-0.06793, 0.3884, 0.1988), (0.04055, -0.4962, 0.2595), (0.04925, -0.5343, 0.1988), (0.04925, -0.5343, 0.1988)], [], [(21, 7, 29), (21, 29, 45), (35, 38, 3), (35, 3, 2), (15, 18, 40), (15, 40, 37), (1, 0, 30), (1, 30, 32), (13, 10, 24), (13, 24, 25), (22, 19, 27), (22, 27, 28), (18, 21, 45), (18, 45, 40), (11, 14, 41), (11, 41, 34), (32, 42, 4), (32, 4, 1), (43, 35, 2), (43, 2, 5), (38, 46, 6), (38, 6, 3), (7, 11, 34), (7, 34, 29), (14, 15, 37), (14, 37, 41), (28, 25, 24), (28, 24, 23), (27, 26, 25), (27, 25, 28), (8, 22, 28), (8, 28, 23), (20, 16, 26), (20, 26, 27), (17, 13, 25), (17, 25, 26), (12, 9, 23), (12, 23, 24), (29, 34, 33), (29, 33, 31), (41, 37, 36), (41, 36, 44), (37, 40, 39), (37, 39, 36), (45, 29, 31), (45, 31, 47), (34, 41, 44), (34, 44, 33), (40, 45, 47), (40, 47, 39), (0, 6, 46), (0, 46, 30)])
_uv = me_cube_004.uv_layers.new(name='UVMap')
_uv.uv.foreach_set('vector', [0.6731, 0.1998, 0.5287, 0.229, 0.5081, 0.2137, 0.6731, 0.1998, 0.5081, 0.2137, 0.6742, 0.1799, 0.8259, 0.1541, 0.6986, 0.1084, 0.7159, 0.02689, 0.8259, 0.1541, 0.7159, 0.02689, 0.8544, 0.07663, 0.8122, 0.3209, 0.8499, 0.2378, 0.8736, 0.2255, 0.8122, 0.3209, 0.8736, 0.2255, 0.8254, 0.3379, 0.1652, 0.06768, 0.3064, 0.02606, 0.322, 0.1076, 0.1652, 0.06768, 0.322, 0.1076, 0.1922, 0.1459, 0.2818, 0.3319, 0.1862, 0.3358, 0.1958, 0.2856, 0.2818, 0.3319, 0.1958, 0.2856, 0.281, 0.2818, 0.2758, 0.1832, 0.4013, 0.1929, 0.3811, 0.241, 0.2758, 0.1832, 0.3811, 0.241, 0.2776, 0.2322, 0.8499, 0.2378, 0.6731, 0.1998, 0.6742, 0.1799, 0.8499, 0.2378, 0.6742, 0.1799, 0.8736, 0.2255, 0.5437, 0.3169, 0.6831, 0.3118, 0.6848, 0.3308, 0.5437, 0.3169, 0.6848, 0.3308, 0.5279, 0.333, 0.1922, 0.1459, 0.05731, 0.2197, 0.01851, 0.1479, 0.1922, 0.1459, 0.01851, 0.1479, 0.1652, 0.06768, 0.9442, 0.2197, 0.8259, 0.1541, 0.8544, 0.07663, 0.9442, 0.2197, 0.8544, 0.07663, 0.983, 0.1479, 0.6986, 0.1084, 0.4935, 0.1047, 0.4929, 0.02292, 0.6986, 0.1084, 0.4929, 0.02292, 0.7159, 0.02689, 0.5287, 0.229, 0.5437, 0.3169, 0.5279, 0.333, 0.5287, 0.229, 0.5279, 0.333, 0.5081, 0.2137, 0.6831, 0.3118, 0.8122, 0.3209, 0.8254, 0.3379, 0.6831, 0.3118, 0.8254, 0.3379, 0.6848, 0.3308, 0.2776, 0.2322, 0.281, 0.2818, 0.1958, 0.2856, 0.2776, 0.2322, 0.1958, 0.2856, 0.1896, 0.2406, 0.3811, 0.241, 0.3622, 0.2848, 0.281, 0.2818, 0.3811, 0.241, 0.281, 0.2818, 0.2776, 0.2322, 0.1729, 0.1923, 0.2758, 0.1832, 0.2776, 0.2322, 0.1729, 0.1923, 0.2776, 0.2322, 0.1896, 0.2406, 0.4345, 0.2487, 0.4069, 0.3132, 0.3622, 0.2848, 0.4345, 0.2487, 0.3622, 0.2848, 0.3811, 0.241, 0.3704, 0.3358, 0.2818, 0.3319, 0.281, 0.2818, 0.3704, 0.3358, 0.281, 0.2818, 0.3622, 0.2848, 0.1483, 0.3008, 0.1394, 0.2358, 0.1896, 0.2406, 0.1483, 0.3008, 0.1896, 0.2406, 0.1958, 0.2856, 0.5081, 0.2137, 0.5279, 0.333, 0.5171, 0.344, 0.5081, 0.2137, 0.5171, 0.344, 0.4953, 0.2049, 0.6848, 0.3308, 0.8254, 0.3379, 0.8343, 0.3494, 0.6848, 0.3308, 0.8343, 0.3494, 0.6851, 0.3432, 0.8254, 0.3379, 0.8736, 0.2255, 0.8893, 0.2176, 0.8254, 0.3379, 0.8893, 0.2176, 0.8343, 0.3494, 0.6742, 0.1799, 0.5081, 0.2137, 0.4953, 0.2049, 0.6742, 0.1799, 0.4953, 0.2049, 0.6745, 0.1667, 0.5279, 0.333, 0.6848, 0.3308, 0.6851, 0.3432, 0.5279, 0.333, 0.6851, 0.3432, 0.5171, 0.344, 0.8736, 0.2255, 0.6742, 0.1799, 0.6745, 0.1667, 0.8736, 0.2255, 0.6745, 0.1667, 0.8893, 0.2176, 0.3064, 0.02606, 0.4929, 0.02292, 0.4935, 0.1047, 0.3064, 0.02606, 0.4935, 0.1047, 0.322, 0.1076])
me_cube_004.materials.append(mat_forge_mat)
me_cube_004.use_remesh_preserve_volume = False
me_cube_004.use_remesh_preserve_attributes = False
me_cube_004.use_mirror_vertex_groups = False
me_cube_004.update()

# ---- objects
ob_forge_fire = bpy.data.objects.new('forge-fire', me_cube_005)
ob_anvil = bpy.data.objects.new('anvil', me_cube_002)
ob_cube_003 = bpy.data.objects.new('Cube.003', me_cube_003)
ob_water_bucket = bpy.data.objects.new('water-bucket', me_cube_004)
ob_lamp = bpy.data.objects.new('Lamp', light_lamp)
ob_camera = bpy.data.objects.new('Camera', cam_camera)

# ---- transforms, parenting, visibility, modifiers, constraints
ob_forge_fire.location = (-1.349, 0.5112, 0.3381)
ob_forge_fire.scale = (0.9304, 0.9304, 0.9304)
ob_forge_fire.lineart.crease_threshold = 0.0
ob_anvil.location = (-0.01693, -0.983, 0.4357)
ob_anvil.scale = (0.9304, 0.9304, 0.9304)
ob_anvil.lineart.crease_threshold = 0.0
ob_cube_003.location = (-0.01693, -0.983, 0.4357)
ob_cube_003.scale = (0.9304, 0.9304, 0.9304)
ob_cube_003.lineart.crease_threshold = 0.0
ob_water_bucket.location = (0.04866, -1.814, 0.2713)
ob_water_bucket.scale = (0.9304, 0.9304, 0.9304)
ob_water_bucket.lineart.crease_threshold = 0.0
ob_lamp.location = (-0.9882, -1.775, 6.686)
ob_lamp.rotation_euler = (0.6503, 0.05522, 1.866)
ob_lamp.lock_rotations_4d = False
ob_lamp.empty_display_type = 'ARROWS'
ob_lamp.color = (0.0, 0.0, 0.0, 0.0)
ob_lamp.lineart.crease_threshold = 0.0
ob_camera.location = (6.82, -6.47, 6.121)
ob_camera.rotation_euler = (1.109, 0.01082, 0.8149)
ob_camera.lock_rotations_4d = False
ob_camera.empty_display_type = 'ARROWS'
ob_camera.color = (0.0, 0.0, 0.0, 0.0)
ob_camera.display_type = 'WIRE'
ob_camera.lineart.crease_threshold = 0.0

# ---- collection membership
col_collection_1.objects.link(ob_forge_fire)
col_collection_1.objects.link(ob_anvil)
col_collection_1.objects.link(ob_cube_003)
col_collection_1.objects.link(ob_water_bucket)
col_collection_1.objects.link(ob_lamp)
col_collection_1.objects.link(ob_camera)

# ---- scene / render settings (as saved in the file)
scene.camera = ob_camera
scene.frame_start = 1; scene.frame_end = 250; scene.frame_set(1)
scene.render.engine = 'BLENDER_EEVEE_NEXT'
scene.render.resolution_percentage = 50
scene.render.dither_intensity = 0.0
scene.cycles.use_denoising = False
scene.cycles.samples = 10
scene.cycles.sampling_pattern = 'TABULATED_SOBOL'
scene.cycles.light_sampling_threshold = 0.0
scene.cycles.use_adaptive_sampling = False
scene.cycles.use_light_tree = False
scene.cycles.blur_glossy = 0.0
scene.cycles.volume_bounces = 1
scene.cycles.pixel_filter_type = 'GAUSSIAN'
scene.cycles.sample_clamp_indirect = 0.0
scene.view_settings.view_transform = 'Standard'
bpy.context.view_layer.update()
